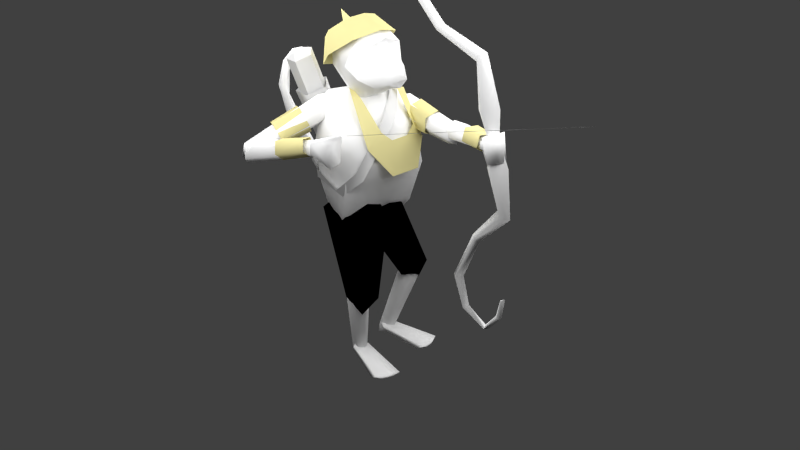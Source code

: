 # Source: attack.blend  (saved by Blender 2.65.0; exported with 4.5.12 LTS)
import bpy
from mathutils import Matrix  # noqa: F401  (used for matrix-valued properties, if any)

bpy.ops.wm.read_factory_settings(use_empty=True)
scene = bpy.context.scene
scene.name = 'Scene'

# ---- collections
col_collection_1 = bpy.data.collections.new('Collection 1'); scene.collection.children.link(col_collection_1)

# ---- materials (node trees are filled in below, after node groups)
mat_arrow = bpy.data.materials.new('arrow')
mat_arrow.alpha_threshold = 0.0
mat_arrow.use_transparent_shadow = False
mat_arrow.roughness = 0.5
mat_arrow.line_color = (0.0, 0.0, 0.0, 1.0)
mat_wood = bpy.data.materials.new('wood')
mat_wood.alpha_threshold = 0.0
mat_wood.use_transparent_shadow = False
mat_wood.roughness = 0.5
mat_wood.line_color = (0.0, 0.0, 0.0, 1.0)
mat_ornaments = bpy.data.materials.new('ornaments')
mat_ornaments.alpha_threshold = 0.0
mat_ornaments.use_transparent_shadow = False
mat_ornaments.diffuse_color = (0.8, 0.7296, 0.3452, 1.0)
mat_ornaments.roughness = 0.5
mat_ornaments.line_color = (0.0, 0.0, 0.0, 1.0)
mat_body = bpy.data.materials.new('body')
mat_body.alpha_threshold = 0.0
mat_body.use_transparent_shadow = False
mat_body.diffuse_color = (1.0, 1.0, 1.0, 1.0)
mat_body.roughness = 0.5
mat_body.line_color = (0.0, 0.0, 0.0, 1.0)
mat_metal = bpy.data.materials.new('metal')
mat_metal.alpha_threshold = 0.0
mat_metal.use_transparent_shadow = False
mat_metal.diffuse_color = (1.0, 1.0, 1.0, 1.0)
mat_metal.roughness = 0.5
mat_metal.line_color = (0.0, 0.0, 0.0, 1.0)
mat_handle = bpy.data.materials.new('handle')
mat_handle.alpha_threshold = 0.0
mat_handle.use_transparent_shadow = False
mat_handle.diffuse_color = (0.1376, 0.05778, 0.02582, 1.0)
mat_handle.specular_color = (0.448, 0.448, 0.448)
mat_handle.roughness = 0.5
mat_handle.line_color = (0.0, 0.0, 0.0, 1.0)
mat_face = bpy.data.materials.new('face')
mat_face.alpha_threshold = 0.0
mat_face.use_transparent_shadow = False
mat_face.diffuse_color = (1.0, 1.0, 1.0, 1.0)
mat_face.roughness = 0.5
mat_face.line_color = (0.0, 0.0, 0.0, 1.0)
mat_cloth = bpy.data.materials.new('cloth')
mat_cloth.alpha_threshold = 0.0
mat_cloth.use_transparent_shadow = False
mat_cloth.diffuse_color = (0.0, 0.0, 0.0, 1.0)
mat_cloth.roughness = 0.5
mat_cloth.line_color = (0.0, 0.0, 0.0, 1.0)

# ---- material node trees

# ---- world
world_world = bpy.data.worlds.new('World'); scene.world = world_world
world_world.color = (0.05088, 0.05088, 0.05088)
world_world.use_sun_shadow = False
world_world.sun_shadow_jitter_overblur = 0.0
world_world.cycles.sampling_method = 'MANUAL'
world_world.cycles.sample_map_resolution = 256

# ---- cameras
cam_camera = bpy.data.cameras.new('Camera')
cam_camera.clip_end = 100.0
cam_camera.lens = 35.0
cam_camera.sensor_width = 32.0
cam_camera.sensor_height = 18.0
cam_camera.ortho_scale = 7.314
cam_camera.dof.focus_distance = 0.0
cam_camera.dof.aperture_fstop = 128.0

# ---- lights
light_lamp_003 = bpy.data.lights.new('Lamp.003', 'POINT')
light_lamp_003.transmission_factor = 0.0
light_lamp_003.cutoff_distance = 30.0
light_lamp_003.energy = 100.0
light_lamp_003.shadow_buffer_clip_start = 1.001
light_lamp_003.shadow_soft_size = 1.0
light_lamp_003.shadow_maximum_resolution = 0.006
light_lamp_003.use_absolute_resolution = True
light_lamp_003.cycles.use_multiple_importance_sampling = False
light_lamp_002 = bpy.data.lights.new('Lamp.002', 'POINT')
light_lamp_002.transmission_factor = 0.0
light_lamp_002.cutoff_distance = 30.0
light_lamp_002.energy = 100.0
light_lamp_002.shadow_buffer_clip_start = 1.001
light_lamp_002.shadow_soft_size = 1.0
light_lamp_002.shadow_maximum_resolution = 0.006
light_lamp_002.use_absolute_resolution = True
light_lamp_002.cycles.use_multiple_importance_sampling = False
light_lamp_001 = bpy.data.lights.new('Lamp.001', 'POINT')
light_lamp_001.transmission_factor = 0.0
light_lamp_001.cutoff_distance = 30.0
light_lamp_001.energy = 100.0
light_lamp_001.shadow_buffer_clip_start = 1.001
light_lamp_001.shadow_soft_size = 1.0
light_lamp_001.shadow_maximum_resolution = 0.006
light_lamp_001.use_absolute_resolution = True
light_lamp_001.cycles.use_multiple_importance_sampling = False
light_lamp = bpy.data.lights.new('Lamp', 'POINT')
light_lamp.transmission_factor = 0.0
light_lamp.cutoff_distance = 30.0
light_lamp.energy = 100.0
light_lamp.shadow_buffer_clip_start = 1.001
light_lamp.shadow_soft_size = 1.0
light_lamp.shadow_maximum_resolution = 0.006
light_lamp.use_absolute_resolution = True
light_lamp.cycles.use_multiple_importance_sampling = False

# ---- meshes
me_plane_001 = bpy.data.meshes.new('Plane.001')
me_plane_001.from_pydata([(1.093, -0.928, -0.0001335), (-1.0, -0.9858, 0.004413), (-1.0, -0.8818, -0.003771), (0.965, -0.9858, 0.004413), (0.9645, -0.8705, -0.004664), (0.9782, -0.6938, -0.01856), (0.9802, -1.162, 0.01831)], [], [(1, 3, 4, 2), (3, 6, 5, 4), (6, 0, 5)])
me_plane_001.materials.append(mat_arrow)
me_plane_001.use_remesh_preserve_volume = False
me_plane_001.use_remesh_preserve_attributes = False
me_plane_001.use_mirror_vertex_groups = False
me_plane_001.update()
me_cylinder_010 = bpy.data.meshes.new('Cylinder.010')
me_cylinder_010.from_pydata([(-5.84e-09, 0.755, -1.0), (0.0, 1.0, 1.0), (0.7181, 0.2333, -1.0), (0.9511, 0.309, 1.0), (0.4438, -0.6108, -1.0), (0.5878, -0.809, 1.0), (-0.4438, -0.6108, -1.0), (-0.5878, -0.809, 1.0), (-0.7181, 0.2333, -1.0), (-0.9511, 0.309, 1.0), (0.8502, 0.2763, 0.1343), (0.8273, 0.2688, -0.06207), (1.048, 1.961, 0.6776), (0.8957, 2.466, 0.5524), (1.825, 2.67, 0.8131), (1.688, 3.248, 0.748), (3.42, 2.687, 0.7157), (3.283, 3.21, 0.6043), (4.657, 0.9754, 0.5574), (4.896, 1.215, 0.3973), (4.778, -1.714, 0.03014), (4.875, -1.506, -0.1562), (3.664, -2.688, -0.2464), (3.652, -2.48, -0.4328), (1.01, -2.129, -0.2143), (0.7987, -2.206, -0.3988), (0.4374, -0.77, 0.3289), (0.4384, -0.7662, 0.1324), (4.414, 2.142, 0.4935), (4.03, 1.843, 0.6377), (2.709, 2.682, 0.7615), (2.555, 3.279, 0.7132), (1.306, 2.289, 0.7557), (1.346, 2.992, 0.731), (-4.141e-09, 0.8055, 0.3483), (0.7661, 0.2489, 0.3483), (0.4735, -0.6517, 0.3483), (-0.4735, -0.6517, 0.3483), (-0.7661, 0.2489, 0.3483), (-4.141e-09, 0.8055, 1.605), (0.7661, 0.2489, 1.605), (0.4735, -0.6517, 1.605), (-0.4735, -0.6517, 1.605), (-0.7661, 0.2489, 1.605), (-0.2926, -0.09508, 1.687), (6.557e-07, -0.3077, 1.687), (0.2926, -0.09508, 1.687), (-0.1809, 0.2489, 1.687), (0.1809, 0.2489, 1.687)], [], [(0, 1, 3, 10, 11, 2), (2, 11, 10, 3, 5, 4), (4, 5, 7, 6), (8, 9, 1, 0), (6, 7, 9, 8), (0, 2, 4, 6, 8), (10, 11, 13, 12), (32, 33, 15, 14), (30, 31, 17, 16), (16, 17, 28, 29), (18, 19, 21, 20), (20, 21, 23, 22), (22, 23, 25, 24), (24, 25, 27, 26), (29, 28, 19, 18), (14, 15, 31, 30), (12, 13, 33, 32), (38, 37, 42, 43), (35, 34, 39, 40), (34, 38, 43, 39), (36, 35, 40, 41), (37, 36, 41, 42), (43, 47, 39), (40, 48, 46), (42, 44, 43), (41, 40, 46), (40, 39, 48), (39, 47, 48), (44, 47, 43), (44, 42, 45), (41, 46, 45), (42, 41, 45), (46, 48, 47, 44, 45)])
me_cylinder_010.polygons.foreach_set('use_smooth', [1, 1, 1, 1, 1, 1, 1, 1, 1, 1, 1, 1, 1, 1, 1, 1, 1, 0, 0, 0, 0, 0, 0, 0, 0, 0, 0, 0, 0, 0, 0, 0, 0])
_uv = me_cylinder_010.uv_layers.new(name='UVMap')
_uv.uv.foreach_set('vector', [0.5047, 0.3982, 0.1952, 9.83e-05, 0.8026, 9.825e-05, 0.6822, 0.1798, 0.6548, 0.2205, 0.5244, 0.4152, 0.5244, 0.4152, 0.6548, 0.2205, 0.6822, 0.1798, 0.8026, 9.825e-05, 0.9999, 0.5837, 0.5093, 0.4468, 0.5093, 0.4468, 0.9999, 0.5837, 0.4954, 0.9656, 0.4777, 0.4436, 0.4789, 0.413, 9.825e-05, 0.5889, 0.1952, 9.83e-05, 0.5047, 0.3982, 0.4777, 0.4436, 0.4954, 0.9656, 9.825e-05, 0.5889, 0.4789, 0.413, 0.5047, 0.3982, 0.5244, 0.4152, 0.5093, 0.4468, 0.4777, 0.4436, 0.4789, 0.413, 0.6822, 0.1798, 0.6548, 0.2205, 0.6548, 0.2205, 0.6822, 0.1798, 0.6822, 0.1798, 0.6548, 0.2205, 0.6548, 0.2205, 0.6822, 0.1798, 0.6822, 0.1798, 0.6548, 0.2205, 0.6548, 0.2205, 0.6822, 0.1798, 0.6822, 0.1798, 0.6548, 0.2205, 0.6548, 0.2205, 0.6822, 0.1798, 0.6822, 0.1798, 0.6548, 0.2205, 0.6548, 0.2205, 0.6822, 0.1798, 0.6822, 0.1798, 0.6548, 0.2205, 0.6548, 0.2205, 0.6822, 0.1798, 0.6822, 0.1798, 0.6548, 0.2205, 0.6548, 0.2205, 0.6822, 0.1798, 0.6822, 0.1798, 0.6548, 0.2205, 0.6548, 0.2205, 0.6822, 0.1798, 0.6822, 0.1798, 0.6548, 0.2205, 0.6548, 0.2205, 0.6822, 0.1798, 0.6822, 0.1798, 0.6548, 0.2205, 0.6548, 0.2205, 0.6822, 0.1798, 0.6822, 0.1798, 0.6548, 0.2205, 0.6548, 0.2205, 0.6822, 0.1798, 0.9141, 0.1793, 0.8332, 0.9281, -0.1608, 0.8207, -0.07993, 0.07193, 8.688e-05, 0.7532, 8.678e-05, 8.678e-05, 0.9999, 8.678e-05, 0.9999, 0.7532, -0.007468, 0.743, 0.007848, -0.01, 1.007, 0.01033, 0.9922, 0.7633, 0.8856, 0.1358, 0.8672, 0.8887, -0.1323, 0.8642, -0.1139, 0.1113, 0.8856, 0.1358, 0.8672, 0.8887, -0.1323, 0.8642, -0.1139, 0.1113, 0.916, 0.6504, 0.9539, 0.7021, 0.9632, 1.018, 0.9935, 0.8231, 0.9724, 0.7483, 0.9856, 0.6063, 0.951, -0.005827, 0.9523, 0.4657, 0.916, 0.6504, 1.016, 0.454, 0.9935, 0.8231, 0.9856, 0.6063, 0.9935, 0.8231, 0.9632, 1.018, 0.9724, 0.7483, 0.9632, 1.018, 0.9539, 0.7021, 0.9724, 0.7483, 0.9523, 0.4657, 0.9539, 0.7021, 0.916, 0.6504, 0.9523, 0.4657, 0.951, -0.005827, 0.9749, 0.4163, 1.016, 0.454, 0.9856, 0.6063, 0.9749, 0.4163, 0.951, -0.005827, 1.016, 0.454, 0.9749, 0.4163, 0.9856, 0.6063, 0.9724, 0.7483, 0.9539, 0.7021, 0.9523, 0.4657, 0.9749, 0.4163])
me_cylinder_010.materials.append(mat_wood)
me_cylinder_010.materials.append(mat_arrow)
me_cylinder_010.use_remesh_preserve_volume = False
me_cylinder_010.use_remesh_preserve_attributes = False
me_cylinder_010.use_mirror_vertex_groups = False
me_cylinder_010.update()
me_cylinder_001 = bpy.data.meshes.new('Cylinder.001')
me_cylinder_001.from_pydata([(13.28, 1.314, -1.153), (13.26, 1.305, 1.147), (14.58, -0.0263, -1.234), (14.66, 0.02521, 1.224), (13.05, -1.314, -1.174), (13.08, -1.305, 1.18), (11.76, 0.0263, -1.093), (11.68, -0.02521, 1.104), (-2.163, 1.127, -2.3), (-2.158, 1.127, 2.3), (-0.73, -4.955e-08, -2.299), (-0.725, -4.955e-08, 2.3), (-2.163, -1.127, -2.3), (-2.158, -1.127, 2.3), (-3.596, 1.317e-08, -2.3), (-3.591, 1.317e-08, 2.3), (3.487, 0.6736, -3.144), (3.494, 0.6414, 3.144), (4.343, -2.828e-08, -3.144), (4.309, -2.677e-08, 3.144), (3.487, -0.6736, -3.144), (3.494, -0.6414, 3.144), (2.631, 9.197e-09, -3.144), (2.679, 8.915e-09, 3.144), (9.456, 0.6736, -2.59), (9.209, 0.6414, 2.594), (10.05, -2.828e-08, -2.59), (9.779, -2.677e-08, 2.594), (9.456, -0.6736, -2.59), (9.209, -0.6414, 2.594), (8.858, 9.197e-09, -2.59), (8.639, 8.915e-09, 2.594), (4.717, -0.8468, -1.607), (5.619, 0.03402, -1.651), (3.948, -0.03402, -1.545), (4.85, 0.8468, -1.589), (3.683, 1.044, 1.616), (2.452, -0.04294, 1.584), (3.674, -1.044, 1.631), (4.906, 0.04294, 1.663), (13.17, 2.143, 0.4186), (15.89, -9.219e-08, 0.4187), (13.17, -2.143, 0.4186), (10.45, 2.701e-08, 0.4186), (6.963, -0.01797, -2.881), (7.658, -0.6723, -2.901), (8.345, 0.01797, -2.915), (7.65, 0.6723, -2.895), (-2.466, -0.03818, -2.891), (-1.549, -0.8795, -2.833), (-0.491, 0.03818, -2.803), (-1.407, 0.8795, -2.86), (13.17, 1.154, -0.02536), (13.17, -1.154, -0.02536), (14.64, -5.718e-08, -0.02535), (11.7, 7.031e-09, -0.02537), (13.17, 2.143, -0.4548), (10.44, 2.701e-08, -0.4549), (13.17, -2.143, -0.4548), (15.89, -9.219e-08, -0.4548), (-1.67, -0.8733, 2.826), (-0.6177, 0.05315, 2.805), (-1.647, 0.8733, 2.847), (-2.7, -0.05315, 2.869), (8.16, 0.02034, 2.999), (7.771, 0.6328, 2.952), (7.248, -0.02034, 2.917), (7.637, -0.6328, 2.964)], [], [(40, 1, 3, 41), (41, 3, 5, 42), (37, 38, 13, 15), (43, 7, 1, 40), (42, 5, 7, 43), (38, 39, 11, 13), (62, 63, 23, 17), (49, 48, 22, 20), (39, 36, 9, 11), (36, 37, 15, 9), (33, 32, 12, 10), (32, 34, 14, 12), (35, 33, 10, 8), (34, 35, 8, 14), (64, 65, 25, 27), (66, 67, 29, 31), (51, 50, 18, 16), (60, 61, 19, 21), (48, 51, 16, 22), (50, 49, 20, 18), (63, 60, 21, 23), (61, 62, 17, 19), (27, 25, 31, 29), (24, 26, 28, 30), (45, 44, 30, 28), (65, 66, 31, 25), (47, 46, 26, 24), (67, 64, 27, 29), (44, 47, 24, 30), (46, 45, 28, 26), (2, 4, 32, 33), (4, 6, 34, 32), (0, 2, 33, 35), (6, 0, 35, 34), (1, 7, 37, 36), (5, 3, 39, 38), (7, 5, 38, 37), (3, 1, 36, 39), (52, 40, 41, 54), (54, 41, 42, 53), (55, 43, 40, 52), (53, 42, 43, 55), (4, 58, 57, 6), (6, 57, 56, 0), (11, 9, 62, 61), (15, 13, 60, 63), (0, 56, 59, 2), (58, 53, 55, 57), (2, 59, 58, 4), (17, 23, 66, 65), (56, 52, 54, 59), (21, 19, 64, 67), (57, 55, 52, 56), (59, 54, 53, 58), (9, 15, 63, 62), (14, 8, 51, 48), (20, 22, 44, 45), (13, 11, 61, 60), (12, 14, 48, 49), (10, 12, 49, 50), (8, 10, 50, 51), (23, 21, 67, 66), (19, 17, 65, 64), (18, 20, 45, 46), (16, 18, 46, 47), (22, 16, 47, 44)])
me_cylinder_001.polygons.foreach_set('use_smooth', [True] * 66)
_uv = me_cylinder_001.uv_layers.new(name='UVMap')
_uv.uv.foreach_set('vector', [0.5, 0.0, 1.0, 0.0, 1.0, 1.0, 0.5, 1.0, 0.5, 0.0, 1.0, 0.0, 1.0, 1.0, 0.5, 1.0, 0.0, 0.5, 1.0, 0.5, 1.0, 1.0, 0.0, 1.0, 0.5, 0.0, 1.0, 0.0, 1.0, 1.0, 0.5, 1.0, 0.5, 0.0, 1.0, 0.0, 1.0, 1.0, 0.5, 1.0, 0.0, 0.5, 1.0, 0.5, 1.0, 1.0, 0.0, 1.0, 0.0, 0.5, 1.0, 0.5, 1.0, 1.0, 0.0, 1.0, 0.0, 0.5, 1.0, 0.5, 1.0, 1.0, 0.0, 1.0, 0.0, 0.5, 1.0, 0.5, 1.0, 1.0, 0.0, 1.0, 0.0, 0.5, 1.0, 0.5, 1.0, 1.0, 0.0, 1.0, 0.0, 0.5, 1.0, 0.5, 1.0, 1.0, 0.0, 1.0, 0.0, 0.5, 1.0, 0.5, 1.0, 1.0, 0.0, 1.0, 0.0, 0.5, 1.0, 0.5, 1.0, 1.0, 0.0, 1.0, 0.0, 0.5, 1.0, 0.5, 1.0, 1.0, 0.0, 1.0, 0.0, 0.5, 1.0, 0.5, 1.0, 1.0, 0.0, 1.0, 0.0, 0.5, 1.0, 0.5, 1.0, 1.0, 0.0, 1.0, 0.0, 0.5, 1.0, 0.5, 1.0, 1.0, 0.0, 1.0, 0.0, 0.5, 1.0, 0.5, 1.0, 1.0, 0.0, 1.0, 0.0, 0.5, 1.0, 0.5, 1.0, 1.0, 0.0, 1.0, 0.0, 0.5, 1.0, 0.5, 1.0, 1.0, 0.0, 1.0, 0.0, 0.5, 1.0, 0.5, 1.0, 1.0, 0.0, 1.0, 0.0, 0.5, 1.0, 0.5, 1.0, 1.0, 0.0, 1.0, 0.0, 0.0, 1.0, 0.0, 1.0, 1.0, 0.0, 1.0, 0.0, 0.0, 1.0, 0.0, 1.0, 1.0, 0.0, 1.0, 0.0, 0.5, 1.0, 0.5, 1.0, 1.0, 0.0, 1.0, 0.0, 0.5, 1.0, 0.5, 1.0, 1.0, 0.0, 1.0, 0.0, 0.5, 1.0, 0.5, 1.0, 1.0, 0.0, 1.0, 0.0, 0.5, 1.0, 0.5, 1.0, 1.0, 0.0, 1.0, 0.0, 0.5, 1.0, 0.5, 1.0, 1.0, 0.0, 1.0, 0.0, 0.5, 1.0, 0.5, 1.0, 1.0, 0.0, 1.0, 0.0, 0.0, 1.0, 0.0, 1.0, 0.5, 0.0, 0.5, 0.0, 0.0, 1.0, 0.0, 1.0, 0.5, 0.0, 0.5, 0.0, 0.0, 1.0, 0.0, 1.0, 0.5, 0.0, 0.5, 0.0, 0.0, 1.0, 0.0, 1.0, 0.5, 0.0, 0.5, 0.0, 0.0, 1.0, 0.0, 1.0, 0.5, 0.0, 0.5, 0.0, 0.0, 1.0, 0.0, 1.0, 0.5, 0.0, 0.5, 0.0, 0.0, 1.0, 0.0, 1.0, 0.5, 0.0, 0.5, 0.0, 0.0, 1.0, 0.0, 1.0, 0.5, 0.0, 0.5, 0.375, 0.0, 0.5, 0.0, 0.5, 1.0, 0.375, 1.0, 0.375, 0.0, 0.5, 0.0, 0.5, 1.0, 0.375, 1.0, 0.375, 0.0, 0.5, 0.0, 0.5, 1.0, 0.375, 1.0, 0.375, 0.0, 0.5, 0.0, 0.5, 1.0, 0.375, 1.0, 0.0, 0.0, 0.25, 0.0, 0.25, 1.0, 0.0, 1.0, 0.0, 0.0, 0.25, 0.0, 0.25, 1.0, 0.0, 1.0, 0.0, 0.0, 1.0, 0.0, 1.0, 0.5, 0.0, 0.5, 0.0, 0.0, 1.0, 0.0, 1.0, 0.5, 0.0, 0.5, 0.0, 0.0, 0.25, 0.0, 0.25, 1.0, 0.0, 1.0, 0.25, 0.0, 0.375, 0.0, 0.375, 1.0, 0.25, 1.0, 0.0, 0.0, 0.25, 0.0, 0.25, 1.0, 0.0, 1.0, 0.0, 0.0, 1.0, 0.0, 1.0, 0.5, 0.0, 0.5, 0.25, 0.0, 0.375, 0.0, 0.375, 1.0, 0.25, 1.0, 0.0, 0.0, 1.0, 0.0, 1.0, 0.5, 0.0, 0.5, 0.25, 0.0, 0.375, 0.0, 0.375, 1.0, 0.25, 1.0, 0.25, 0.0, 0.375, 0.0, 0.375, 1.0, 0.25, 1.0, 0.0, 0.0, 1.0, 0.0, 1.0, 0.5, 0.0, 0.5, 0.0, 0.0, 1.0, 0.0, 1.0, 0.5, 0.0, 0.5, 0.0, 0.0, 1.0, 0.0, 1.0, 0.5, 0.0, 0.5, 0.0, 0.0, 1.0, 0.0, 1.0, 0.5, 0.0, 0.5, 0.0, 0.0, 1.0, 0.0, 1.0, 0.5, 0.0, 0.5, 0.0, 0.0, 1.0, 0.0, 1.0, 0.5, 0.0, 0.5, 0.0, 0.0, 1.0, 0.0, 1.0, 0.5, 0.0, 0.5, 0.0, 0.0, 1.0, 0.0, 1.0, 0.5, 0.0, 0.5, 0.0, 0.0, 1.0, 0.0, 1.0, 0.5, 0.0, 0.5, 0.0, 0.0, 1.0, 0.0, 1.0, 0.5, 0.0, 0.5, 0.0, 0.0, 1.0, 0.0, 1.0, 0.5, 0.0, 0.5, 0.0, 0.0, 1.0, 0.0, 1.0, 0.5, 0.0, 0.5])
me_cylinder_001.materials.append(mat_wood)
me_cylinder_001.use_remesh_preserve_volume = False
me_cylinder_001.use_remesh_preserve_attributes = False
me_cylinder_001.use_mirror_vertex_groups = False
me_cylinder_001.update()
me_plane_002 = bpy.data.meshes.new('Plane.002')
me_plane_002.from_pydata([(-1.063, 0.4823, -0.2179), (-1.063, -0.5349, -0.2179), (-1.063, 0.3485, -0.2179), (-1.063, -0.3819, -0.2179), (-0.2373, -0.5047, -0.09843), (0.2598, -0.192, 0.0), (0.2437, 0.3248, 0.0), (-0.2288, 0.592, -0.09843), (-0.4762, 0.3804, 0.0), (-0.3229, 0.2204, 0.0), (-0.3082, -0.08205, 0.0), (-0.4717, -0.2691, 0.01686), (-1.313, 0.07856, -0.7173), (-1.279, -0.2588, -0.6928), (1.134, -0.07466, -1.017), (-0.4656, -0.08398, -0.04412), (1.033, -0.6882, -1.102), (-0.6741, -0.3755, -0.1619), (0.6927, -0.6242, -1.468), (-1.205, -0.7344, -0.7352), (0.6429, 0.008243, -1.402), (-1.219, -0.00772, -0.8795), (0.7135, 0.6118, -1.396), (-1.169, 0.6242, -0.6153), (1.054, 0.5477, -1.03), (-0.5961, 0.1609, 0.003067), (-1.159, -0.06985, -0.311), (1.19, -0.02382, -1.481), (0.1338, -0.8557, -0.3463), (0.1079, -0.08243, -0.1652), (0.2191, 0.6474, -0.3026), (0.8093, -0.7337, -0.8335), (0.9041, 0.6017, -0.8087), (0.7178, -0.06061, -0.7149), (0.2063, 0.6985, -1.324), (0.1724, -0.7283, -1.403), (0.01316, 0.00203, -1.325), (-0.01696, -0.554, -0.1529), (0.01382, 0.3375, -0.1024), (0.634, -0.4182, -1.56), (0.06158, -0.448, -1.506), (-1.255, -0.4974, -0.9293), (-1.257, 0.4207, -0.8935), (0.04922, 0.3662, -1.493), (0.62, 0.3374, -1.56), (-0.4981, 0.803, -0.9624), (-0.2985, 0.7425, -0.4198), (-0.6855, 0.3963, -1.264), (-0.6503, -0.4729, -1.301), (-0.4855, -0.8412, -1.083), (-0.6698, -0.003177, -1.101), (-0.3985, -0.899, -0.5005), (-0.551, -0.7384, -0.3227), (-0.4628, 0.5901, -0.2081)], [], [(2, 0, 12), (13, 1, 3), (1, 4, 11, 3), (4, 5, 10, 11), (8, 7, 0, 2), (9, 6, 7, 8), (5, 6, 9, 10), (14, 33, 31, 16), (28, 37, 51), (40, 48, 50, 36), (43, 47, 45, 34), (25, 23, 26), (24, 32, 33, 14), (22, 34, 32, 24), (16, 18, 27), (26, 21, 41), (15, 25, 26), (17, 15, 26), (19, 17, 26), (23, 42, 26), (14, 16, 27), (39, 20, 27), (24, 27, 22), (44, 22, 27), (24, 14, 27), (31, 28, 51, 49, 35), (30, 46, 38), (32, 30, 29, 33), (33, 29, 28, 31), (34, 45, 46, 30, 32), (16, 31, 35, 18), (39, 40, 36, 20), (44, 43, 34, 22), (17, 19, 52), (25, 38, 53), (30, 38, 29), (29, 37, 28), (29, 15, 17, 37), (38, 25, 15, 29), (18, 35, 40, 39), (19, 26, 41), (35, 49, 48, 40), (36, 50, 47, 43), (20, 36, 43, 44), (42, 21, 26), (20, 44, 27), (18, 39, 27), (45, 23, 46), (38, 46, 53), (47, 42, 23, 45), (49, 19, 41, 48), (50, 21, 42, 47), (48, 41, 21, 50), (49, 51, 19), (52, 19, 51), (37, 52, 51), (37, 17, 52), (23, 25, 53), (46, 23, 53)])
me_plane_002.polygons.foreach_set('use_smooth', [True] * 59)
me_plane_002.polygons.foreach_set('material_index', [0, 0, 0, 0, 0, 0, 0, 1, 1, 1, 1, 1, 1, 1, 1, 1, 1, 1, 1, 1, 1, 1, 1, 1, 1, 1, 1, 1, 1, 1, 1, 1, 1, 1, 1, 1, 1, 1, 1, 1, 1, 1, 1, 1, 1, 1, 1, 1, 1, 1, 1, 1, 1, 1, 1, 1, 1, 1, 1])
_uv = me_plane_002.uv_layers.new(name='UVMap')
_uv.uv.foreach_set('vector', [0.6674, 0.0632, 0.7343, 0.0632, 0.5324, -0.1865, 0.3637, 0.8258, 0.2257, 1.063, 0.3022, 1.063, 0.02768, 0.2257, 0.4405, 0.2408, 0.3233, 0.3586, 0.02768, 0.3022, 0.4405, 0.2408, 0.689, 0.3971, 0.405, 0.4521, 0.3233, 0.3586, 0.321, 0.6833, 0.4447, 0.7891, 0.02768, 0.7343, 0.02768, 0.6674, 0.3977, 0.6033, 0.681, 0.6555, 0.4447, 0.7891, 0.321, 0.6833, 0.689, 0.3971, 0.681, 0.6555, 0.3977, 0.6033, 0.405, 0.4521, 0.126, 0.4558, -0.08198, 0.4628, -0.03624, 0.1263, 0.0757, 0.149, 0.626, 0.06524, 0.5506, 0.2161, 0.3599, 0.04362, 0.5899, 0.2691, 0.234, 0.2566, 0.2242, 0.4915, 0.5657, 0.4941, 0.5837, 0.6762, 0.2164, 0.6913, 0.3101, 0.8946, 0.6623, 0.8424, 0.2611, 0.5735, -0.02534, 0.8052, -0.02019, 0.4582, 0.0861, 0.767, 0.01119, 0.7939, -0.08198, 0.4628, 0.126, 0.4558, 0.9159, 0.474, 0.6623, 0.51, 1.011, 0.7678, 1.086, 0.657, 0.0757, 0.149, -0.09455, 0.181, 0.154, 0.4812, 0.4582, 0.01668, 0.4893, -0.2676, 0.2444, -0.2925, 0.3263, 0.4511, 0.2611, 0.5735, -0.02019, 0.4582, 0.2221, 0.3054, 0.3263, 0.4511, -0.02019, 0.4582, 0.9567, 0.1259, 1.222, 0.3054, 0.9798, 0.4582, 0.8052, 0.8645, 0.7035, 0.7254, 0.4582, 1.017, 0.4558, 0.6637, 0.149, 0.621, 0.4812, 0.4314, 0.8761, 0.284, 0.8806, 0.4972, 1.154, 0.4812, 0.767, 0.657, 0.4812, 0.4314, 0.799, 0.474, 0.8691, 0.6618, 0.9159, 0.799, 1.154, 0.4812, 0.767, 0.657, 0.4558, 0.6637, 0.4812, 0.4314, 0.9638, 0.7554, 0.626, 0.999, 0.3599, 0.9219, 0.3163, 0.6308, 0.6453, 0.4709, 0.6687, 0.8168, 0.4099, 0.8644, 0.566, 0.6619, 0.01119, 0.7939, -0.3313, 0.8168, -0.3869, 0.4519, -0.08198, 0.4628, 0.918, 0.4628, 0.6131, 0.4519, 0.626, 0.06524, 0.9638, 0.1263, 0.6623, 0.51, 0.3101, 0.691, 0.4099, 0.9623, 0.6687, 1.021, 1.011, 0.7678, 0.0757, 0.621, -0.03624, 0.7554, -0.3547, 0.4709, -0.09455, 0.438, 0.8761, 0.284, 0.5899, 0.2691, 0.5657, 0.4941, 0.8806, 0.4972, 0.8691, 0.6618, 0.5837, 0.6762, 0.6623, 0.8424, 0.9159, 0.799, 0.2221, 0.3054, -0.04325, 0.1259, 0.2836, 0.1239, 0.2611, 0.5735, 0.566, 0.6619, 0.3277, 0.7881, 0.6687, 0.8168, 0.566, 0.6619, 0.6131, 0.4519, 0.6131, 0.4519, 0.5506, 0.2161, 0.626, 0.06524, 0.6131, 0.4519, 0.3263, 0.4511, 0.2221, 0.3054, 0.5506, 0.2161, 0.566, 0.6619, 0.2611, 0.5735, 0.3263, 0.4511, 0.6131, 0.4519, 0.9055, 0.181, 0.6453, 0.129, 0.5899, 0.2691, 0.8761, 0.284, 0.1259, 0.8046, 0.4582, 1.017, 0.2444, 0.7075, 0.6453, 0.129, 0.3163, 0.07253, 0.234, 0.2566, 0.5899, 0.2691, 0.5657, 0.4941, 0.2242, 0.4915, 0.2164, 0.6913, 0.5837, 0.6762, 0.8806, 0.4972, 0.5657, 0.4941, 0.5837, 0.6762, 0.8691, 0.6618, 0.7035, 0.7254, 0.4893, 0.7324, 0.4582, 1.017, 0.8806, 0.4972, 0.8691, 0.6618, 1.154, 0.4812, 0.9055, 0.181, 0.8761, 0.284, 1.154, 0.4812, 0.3101, 0.691, -0.02534, 0.8645, 0.4099, 0.9623, 0.566, 0.121, 0.4099, -0.03773, 0.3277, 0.06812, 0.2164, 0.5402, -0.06941, 0.7254, -0.02534, 0.8645, 0.3101, 0.691, 0.3163, 0.07253, -0.04325, 0.1259, -0.06841, 0.2444, 0.234, 0.2566, 0.2242, 0.4915, -0.05022, 0.4893, -0.06941, 0.7035, 0.2164, 0.6913, 0.234, 0.2566, -0.06841, 0.2444, -0.05022, 0.4893, 0.2242, 0.4915, 0.3163, 0.6308, 0.3599, 0.9219, -0.04325, 0.8046, 0.2836, 0.01084, -0.04325, -0.1954, 0.3599, -0.07805, 0.5506, 0.09571, 0.2836, 0.01084, 0.3599, -0.07805, 0.5506, 0.2161, 0.2221, 0.3054, 0.2836, 0.1239, 0.9747, 0.8052, 1.261, 0.5735, 1.328, 0.7881, 0.4099, 0.9623, -0.02534, 0.8645, 0.3277, 1.068])
me_plane_002.materials.append(mat_ornaments)
me_plane_002.materials.append(mat_body)
me_plane_002.use_remesh_preserve_volume = False
me_plane_002.use_remesh_preserve_attributes = False
me_plane_002.use_mirror_vertex_groups = False
me_plane_002.update()
me_plane = bpy.data.meshes.new('Plane')
me_plane.from_pydata([(-0.1387, 1.318, 0.1262), (-0.1387, 0.9999, 0.1254), (-0.05591, 1.319, -0.1232), (-0.05591, 1.0, -0.124), (-2.594, 1.243, -0.02432), (-2.594, 1.108, -0.02467), (0.3568, 1.318, 0.06762), (0.3461, 1.0, 0.07729), (-2.502, 1.239, 0.07973), (-2.498, 1.104, 0.07966)], [], [(6, 7, 3, 2), (3, 7, 1, 9, 5), (2, 3, 5, 4), (8, 9, 1, 0), (0, 6, 2, 4, 8), (0, 1, 7, 6)])
me_plane.polygons.foreach_set('use_smooth', [True] * 6)
me_plane.polygons.foreach_set('material_index', [2, 2, 2, 2, 2, 2])
_uv = me_plane.uv_layers.new(name='UVMap')
_uv.uv.foreach_set('vector', [0.0, 0.282, 1.0, 0.2474, 1.0, 1.0, 0.0, 1.0, 0.0, 0.0, 0.7526, 0.0, 1.0, 0.0, 1.0, 0.7543, 1.0, 1.0, 0.0, 0.0, 1.0, 0.0, 1.0, 1.0, 0.0, 1.0, 0.0, 0.2432, 1.0, 0.2457, 1.0, 1.0, 0.0, 1.0, 0.0, 0.0, 0.282, 0.0, 1.0, 0.0, 1.0, 1.0, 0.7568, 0.7568, 0.0, 0.0, 1.0, 0.0, 1.0, 0.2474, 0.0, 0.282])
me_plane.materials.append(mat_metal)
me_plane.materials.append(mat_handle)
me_plane.materials.append(mat_body)
me_plane.use_remesh_preserve_volume = False
me_plane.use_remesh_preserve_attributes = False
me_plane.use_mirror_vertex_groups = False
me_plane.update()
me_cylinder_008 = bpy.data.meshes.new('Cylinder.008')
me_cylinder_008.from_pydata([(-1.576, 0.4825, -0.3241), (-3.868, -0.2702, -0.4213), (-1.513, 0.248, 0.4999), (-3.797, -0.5351, 0.5093), (-1.216, -0.5576, 0.5247), (-3.462, -1.445, 0.5373), (-1.095, -0.821, -0.284), (-3.325, -1.742, -0.376), (-1.318, -0.1782, -0.8086), (-3.577, -1.016, -0.9685), (0.0, 1.0, -1.0), (0.0, 1.0, 1.0), (0.6037, -0.2837, -1.0), (0.6037, -0.2837, 1.0), (-1.268, -0.4604, -0.5291), (-1.268, -0.4604, 0.3239), (0.4518, 0.8287, -1.0), (0.4218, 0.8807, 1.0), (-1.437, 0.1098, -0.5033), (-1.435, 0.1124, 0.3436), (-1.16, 0.4916, 0.2492), (-6.241, -1.256, -0.0145), (-1.007, 0.06066, 0.4432), (-6.392, -2.057, 0.2917), (-0.8042, -0.3979, 0.1438), (-6.86, -3.013, -0.1988), (-0.7544, -0.4255, -0.3495), (-7.177, -3.167, -0.9955), (-0.9072, 0.005417, -0.5436), (-7.026, -2.366, -1.302), (-1.11, 0.4639, -0.2442), (-6.557, -1.41, -0.8112), (-7.46, -2.487, -0.393), (-0.2523, -0.05541, -0.2359)], [], [(0, 1, 3, 2), (2, 3, 5, 4), (4, 5, 7, 6), (8, 9, 1, 0), (6, 7, 9, 8), (16, 17, 13, 12), (13, 17, 11, 19, 15), (12, 13, 15, 14), (18, 19, 11, 10), (10, 16, 12, 14, 18), (10, 11, 17, 16), (14, 15, 19, 18), (20, 21, 23, 22), (22, 23, 25, 24), (24, 25, 27, 26), (26, 27, 29, 28), (31, 29, 32), (30, 31, 21, 20), (28, 29, 31, 30), (22, 24, 33), (25, 32, 27), (21, 31, 32), (23, 21, 32), (25, 23, 32), (29, 27, 32), (20, 22, 33), (24, 26, 33), (30, 33, 28), (26, 28, 33), (30, 20, 33)])
me_cylinder_008.polygons.foreach_set('use_smooth', [True] * 30)
me_cylinder_008.polygons.foreach_set('material_index', [1, 1, 1, 1, 1, 0, 0, 0, 0, 0, 0, 0, 0, 0, 0, 0, 0, 0, 0, 0, 0, 0, 0, 0, 0, 0, 0, 0, 0, 0])
_uv = me_cylinder_008.uv_layers.new(name='UVMap')
_uv.uv.foreach_set('vector', [0.1116, 0.1384, -1.034, 0.08975, -0.9989, 0.555, 0.1431, 0.5503, 0.1431, 0.6034, -0.9989, 0.2118, -0.8311, -0.2431, 0.2917, 0.2006, 0.2917, 0.5627, -0.8311, 0.569, -0.7628, 0.1124, 0.3521, 0.1584, 0.2408, 0.3903, -0.8885, -0.0288, -1.034, 0.3443, 0.1116, 0.7206, 0.3521, 0.06886, -0.7628, -0.3918, -0.8885, -0.0288, 0.2408, 0.3903, 0.8937, 0.8004, 0.9197, 1.8, 0.3375, 1.8, 0.3375, 0.8004, 0.2016, 0.3375, 0.1107, 0.9197, -0.1002, 0.9794, -0.8175, 0.5356, -0.734, 0.2492, 0.2016, 0.8004, 0.2016, 1.8, -0.734, 1.462, -0.734, 1.036, 0.1814, 0.04875, 0.1825, 0.4722, 0.8998, 0.8004, 0.8998, -0.1996, 0.8998, 0.9794, 1.126, 0.8937, 1.202, 0.3375, 0.266, 0.2492, 0.1814, 0.5343, 0.8998, 0.8004, 0.8998, 1.8, 1.111, 1.8, 1.126, 0.8004, 0.2492, 0.03588, 0.2492, 0.4624, 0.5356, 0.4722, 0.5343, 0.04875, 0.32, 0.7251, -2.221, -0.1484, -2.296, -0.5491, 0.3964, 0.5097, 0.3964, 0.5097, -2.296, -0.5491, -2.53, -1.027, 0.4977, 0.2804, 0.4977, 0.3723, -2.53, 0.201, -2.689, -0.1974, 0.5226, 0.1256, 0.5226, 0.2666, -2.689, -1.104, -2.613, -0.7035, 0.4462, 0.4821, 0.7744, 0.8948, 0.2965, 0.6496, 0.236, 1.104, 0.3449, 0.1783, -2.379, -0.1052, -2.221, 0.2932, 0.32, 0.425, 0.4462, 0.4821, -2.613, -0.7035, -2.379, -0.2256, 0.3449, 0.7113, 0.3964, 0.5097, 0.4977, 0.2804, 0.7736, 0.4517, 0.973, 0.201, 1.236, 0.1039, 0.8958, -0.1974, 0.8516, 0.2932, 0.7744, -0.1052, 0.236, 0.1039, 0.7037, 0.4509, 0.7795, 0.8516, 0.1697, 0.236, 0.4695, 0.973, 0.7037, 1.451, 0.1697, 1.236, 0.2965, 0.6496, -0.1042, 0.8026, 0.236, 1.104, 0.7251, 0.425, 0.5097, 0.522, 0.4517, 0.1825, 0.4977, 0.3723, 0.5226, 0.1256, 0.7736, 0.1825, 0.3449, 0.7113, 0.7736, 0.4517, 0.4462, 0.4821, 0.5226, 0.2666, 0.4462, 0.4821, 0.7736, 0.4517, 0.3449, 0.1783, 0.32, 0.425, 0.7736, 0.1825])
me_cylinder_008.materials.append(mat_body)
me_cylinder_008.materials.append(mat_ornaments)
me_cylinder_008.use_remesh_preserve_volume = False
me_cylinder_008.use_remesh_preserve_attributes = False
me_cylinder_008.use_mirror_vertex_groups = False
me_cylinder_008.update()
me_cylinder = bpy.data.meshes.new('Cylinder')
me_cylinder.from_pydata([(0.0, 1.0, -1.0), (0.2493, 0.9994, 2.99), (1.0, -4.371e-08, -1.0), (1.148, -0.02413, 3.371), (-8.742e-08, -1.0, -1.0), (0.185, -0.9994, 3.021), (-1.0, 1.192e-08, -1.0), (-0.7133, 0.02413, 2.64), (-0.5729, 1.06, 5.166), (0.1159, 0.02561, 5.842), (-0.7022, -0.9358, 5.204), (-1.391, 0.09821, 4.529), (-3.126, 1.281, 8.172), (-2.867, 0.2521, 9.107), (-3.342, -0.707, 8.182), (-3.601, 0.3221, 7.248), (-8.019, 1.787, 10.05), (-7.454, 0.8348, 10.93), (-7.72, -0.1892, 9.996), (-8.285, 0.7634, 9.116), (-10.76, 0.9702, 11.23), (-9.789, 0.639, 11.8), (-9.547, -0.1268, 10.94), (-10.52, 0.2044, 10.37), (-12.35, -1.605, 12.73), (-11.6, -1.576, 13.11), (-11.26, -1.992, 12.47), (-12.0, -2.021, 12.09), (-12.74, -4.136, 13.91), (-12.26, -3.903, 14.17), (-11.93, -4.047, 13.7), (-12.41, -4.28, 13.43), (-12.31, -6.016, 14.78), (-11.83, -5.783, 15.04), (-11.5, -5.927, 14.56), (-11.98, -6.159, 14.3), (-11.99, -6.351, 14.83), (-11.87, -5.814, 15.06), (-11.81, -5.591, 14.51), (-11.94, -6.128, 14.28), (-9.584, -6.655, 14.82), (-9.685, -6.123, 15.07), (-9.762, -5.881, 14.53), (-9.661, -6.413, 14.28), (-8.144, -5.832, 14.72), (-8.51, -5.465, 15.02), (-8.755, -5.291, 14.51), (-8.39, -5.658, 14.21), (-7.156, -3.232, 15.88), (-7.396, -2.991, 16.07), (-7.557, -2.876, 15.73), (-7.317, -3.117, 15.54)], [], [(0, 1, 3, 2), (2, 3, 5, 4), (1, 7, 11, 8), (6, 7, 1, 0), (4, 5, 7, 6), (0, 2, 4, 6), (11, 10, 14, 15), (7, 5, 10, 11), (3, 1, 8, 9), (5, 3, 9, 10), (14, 13, 17, 18), (8, 11, 15, 12), (9, 8, 12, 13), (10, 9, 13, 14), (18, 17, 21, 22), (15, 14, 18, 19), (12, 15, 19, 16), (13, 12, 16, 17), (21, 20, 24, 25), (19, 18, 22, 23), (16, 19, 23, 20), (17, 16, 20, 21), (24, 27, 31, 28), (22, 21, 25, 26), (23, 22, 26, 27), (20, 23, 27, 24), (31, 30, 34, 35), (25, 24, 28, 29), (26, 25, 29, 30), (27, 26, 30, 31), (35, 34, 38, 39), (28, 31, 35, 32), (29, 28, 32, 33), (30, 29, 33, 34), (38, 37, 41, 42), (32, 35, 39, 36), (33, 32, 36, 37), (34, 33, 37, 38), (41, 40, 44, 45), (39, 38, 42, 43), (36, 39, 43, 40), (37, 36, 40, 41), (44, 47, 51, 48), (42, 41, 45, 46), (43, 42, 46, 47), (40, 43, 47, 44), (49, 48, 51, 50), (45, 44, 48, 49), (46, 45, 49, 50), (47, 46, 50, 51)])
me_cylinder.polygons.foreach_set('use_smooth', [True] * 50)
_uv = me_cylinder.uv_layers.new(name='UVMap')
_uv.uv.foreach_set('vector', [0.0, 0.0, 1.0, 0.0, 1.0, 1.0, 0.0, 1.0, 0.0, 0.0, 1.0, 0.0, 1.0, 1.0, 0.0, 1.0, 1.0, 1.0, 1.0, 0.0, 1.0, 0.0, 1.0, 1.0, 0.0, 0.0, 1.0, 0.0, 1.0, 1.0, 0.0, 1.0, 0.0, 0.0, 1.0, 0.0, 1.0, 1.0, 0.0, 1.0, 0.0, 0.0, 1.0, 0.0, 1.0, 1.0, 0.0, 1.0, 1.0, 1.0, 1.0, 0.0, 1.0, 0.0, 1.0, 1.0, 1.0, 1.0, 1.0, 0.0, 1.0, 0.0, 1.0, 1.0, 1.0, 1.0, 1.0, 0.0, 1.0, 0.0, 1.0, 1.0, 1.0, 1.0, 1.0, 0.0, 1.0, 0.0, 1.0, 1.0, 1.0, 1.0, 1.0, 0.0, 1.0, 0.0, 1.0, 1.0, 1.0, 1.0, 1.0, 0.0, 1.0, 0.0, 1.0, 1.0, 1.0, 1.0, 1.0, 0.0, 1.0, 0.0, 1.0, 1.0, 1.0, 1.0, 1.0, 0.0, 1.0, 0.0, 1.0, 1.0, 1.0, 1.0, 1.0, 0.0, 1.0, 0.0, 1.0, 1.0, 1.0, 1.0, 1.0, 0.0, 1.0, 0.0, 1.0, 1.0, 1.0, 1.0, 1.0, 0.0, 1.0, 0.0, 1.0, 1.0, 1.0, 1.0, 1.0, 0.0, 1.0, 0.0, 1.0, 1.0, 1.0, 1.0, 1.0, 0.0, 1.0, 0.0, 1.0, 1.0, 1.0, 1.0, 1.0, 0.0, 1.0, 0.0, 1.0, 1.0, 1.0, 1.0, 1.0, 0.0, 1.0, 0.0, 1.0, 1.0, 1.0, 1.0, 1.0, 0.0, 1.0, 0.0, 1.0, 1.0, 1.0, 1.0, 1.0, 0.0, 1.0, 0.0, 1.0, 1.0, 1.0, 1.0, 1.0, 0.0, 1.0, 0.0, 1.0, 1.0, 1.0, 1.0, 1.0, 0.0, 1.0, 0.0, 1.0, 1.0, 1.0, 1.0, 1.0, 0.0, 1.0, 0.0, 1.0, 1.0, 1.0, 1.0, 1.0, 0.0, 1.0, 0.0, 1.0, 1.0, 1.0, 1.0, 1.0, 0.0, 1.0, 0.0, 1.0, 1.0, 1.0, 1.0, 1.0, 0.0, 1.0, 0.0, 1.0, 1.0, 1.0, 1.0, 1.0, 0.0, 1.0, 0.0, 1.0, 1.0, 1.0, 1.0, 1.0, 0.0, 1.0, 0.0, 1.0, 1.0, 1.0, 1.0, 1.0, 0.0, 1.0, 0.0, 1.0, 1.0, 1.0, 1.0, 1.0, 0.0, 1.0, 0.0, 1.0, 1.0, 1.0, 1.0, 1.0, 0.0, 1.0, 0.0, 1.0, 1.0, 1.0, 1.0, 1.0, 0.0, 1.0, 0.0, 1.0, 1.0, 1.0, 1.0, 1.0, 0.0, 1.0, 0.0, 1.0, 1.0, 1.0, 1.0, 1.0, 0.0, 1.0, 0.0, 1.0, 1.0, 1.0, 1.0, 1.0, 0.0, 1.0, 0.0, 1.0, 1.0, 1.0, 1.0, 1.0, 0.0, 1.0, 0.0, 1.0, 1.0, 1.0, 1.0, 1.0, 0.0, 1.0, 0.0, 1.0, 1.0, 1.0, 1.0, 1.0, 0.0, 1.0, 0.0, 1.0, 1.0, 1.0, 1.0, 1.0, 0.0, 1.0, 0.0, 1.0, 1.0, 1.0, 1.0, 1.0, 0.0, 1.0, 0.0, 1.0, 1.0, 1.0, 1.0, 1.0, 0.0, 1.0, 0.0, 1.0, 1.0, 1.0, 1.0, 1.0, 0.0, 1.0, 0.0, 1.0, 1.0, 1.0, 1.0, 1.0, 0.0, 1.0, 0.0, 1.0, 1.0, 0.0, 0.0, 1.0, 0.0, 1.0, 1.0, 0.0, 1.0, 1.0, 1.0, 1.0, 0.0, 1.0, 0.0, 1.0, 1.0, 1.0, 1.0, 1.0, 0.0, 1.0, 0.0, 1.0, 1.0, 1.0, 1.0, 1.0, 0.0, 1.0, 0.0, 1.0, 1.0])
me_cylinder.materials.append(mat_body)
me_cylinder.use_remesh_preserve_volume = False
me_cylinder.use_remesh_preserve_attributes = False
me_cylinder.use_mirror_vertex_groups = False
me_cylinder.update()
me_sphere = bpy.data.meshes.new('Sphere')
me_sphere.from_pydata([(-0.6413, 0.3548, 1.32), (-1.062, 0.6012, 0.723), (-0.169, 0.7031, 1.267), (-0.3679, 1.113, 0.6459), (0.4032, 0.6155, 1.157), (0.4728, 0.9843, 0.4844), (0.7401, 0.1432, 1.054), (0.9678, 0.2904, 0.3331), (0.6444, -0.4371, 1.019), (0.8272, -0.5623, 0.2807), (0.1721, -0.7855, 1.071), (0.1332, -1.074, 0.3578), (-0.4001, -0.6978, 1.181), (-0.7075, -0.9454, 0.5193), (0.05678, -0.06504, 1.717), (-0.737, -0.2255, 1.284), (-1.203, -0.2514, 0.6705), (0.172, 0.1945, 1.277), (0.127, -0.115, 1.329), (0.0632, -0.1935, 1.321), (-0.04097, -0.1759, 1.342), (-0.09009, 0.01844, 1.366), (0.004776, 0.06544, 1.361), (-0.08553, -0.08687, 1.365), (0.1003, 0.05346, 1.342), (0.1419, -0.03068, 1.334), (-1.082, 0.135, 0.6565), (-1.102, 0.2816, -0.3018), (-0.4661, 0.568, 1.25), (-0.6491, 0.885, 0.6565), (-0.7923, 0.8172, -0.3018), (-0.6504, 0.767, -0.6324), (-0.25, 0.433, -0.866), (1.591e-07, -2.932e-07, 1.367), (0.25, 0.433, 1.094), (0.433, 0.75, 0.5), (0.5, 0.866, -1.028e-06), (0.433, 0.75, -0.5), (0.25, 0.433, -0.866), (0.5, -2.56e-08, 1.094), (0.866, -4.616e-08, 0.5), (0.25, -0.433, 1.094), (0.433, -0.75, 0.5), (-0.25, -0.433, 1.094), (-0.433, -0.75, 0.5), (-0.5, -0.866, -9.984e-07), (-0.433, -0.75, -0.5), (-0.25, -0.433, -0.866), (-0.7161, 0.135, 1.25), (-0.9876, 0.1828, -0.6324), (-0.5, -1.636e-08, -0.866), (0.4354, 0.7458, 0.5), (0.4317, 0.7477, 0.5026), (-0.09701, -0.9057, 0.2256), (0.7535, 0.5191, 0.2093), (0.687, -0.3792, 0.5353), (0.3705, -0.2243, 1.094), (0.5, 0.866, -6.07e-07), (0.433, 0.75, -0.5), (0.866, -9.433e-08, 0.5), (0.923, 0.1914, -0.004317), (0.433, -0.75, 0.5), (0.2998, -0.888, -0.004317), (-0.5, -0.866, -4.659e-07), (-0.433, -0.75, -0.5), (0.8035, -0.4685, 0.06314), (-0.09701, -0.9057, 0.2256), (0.7535, 0.5191, 0.2093), (0.687, -0.3792, 0.5353), (-0.25, 0.433, -0.866), (0.433, 0.75, -0.5), (0.25, 0.433, -0.866), (0.923, 0.1914, -0.004317), (0.7172, 0.09414, -0.3275), (0.5471, 0.06886, -1.074), (0.2998, -0.888, -0.004317), (0.2842, -0.6559, -0.3275), (0.2105, -0.5141, -1.074), (-1.51e-07, 0.0, -1.0), (-0.433, -0.75, -0.5), (-0.25, -0.433, -0.866), (-0.5, 0.0, -0.866), (0.5581, -0.4752, -0.2955), (0.6774, -0.2687, -0.2955), (0.8035, -0.4685, 0.06314), (0.4153, -0.5035, 0.1314), (0.6759, -0.06733, 0.1318), (0.467, -0.4495, -0.3671), (0.6159, -0.1975, -0.3655), (0.5535, -0.3324, -1.157), (0.3355, -0.2035, -1.24), (0.2718, -0.1577, -0.9705), (0.6713, -0.3203, -0.7434), (0.5989, -0.4423, -0.7423), (0.6159, -0.1683, -0.2394), (0.4539, -0.453, -0.2418), (0.555, -0.4164, 0.0368), (0.6406, -0.2716, 0.0422), (0.7394, -0.3908, -0.09422), (0.6988, -0.4573, -0.1013), (0.2163, -0.6431, -0.6888), (0.3159, -0.4498, -0.6167), (0.544, -0.05709, -0.6178), (0.6662, 0.1377, -0.6933)], [], [(1, 0, 2, 3), (3, 2, 4, 5), (5, 4, 6, 7), (7, 6, 8, 9), (9, 8, 10, 11), (11, 10, 12, 13), (13, 12, 15, 16), (21, 14, 22), (22, 14, 24), (25, 24, 14), (25, 14, 18), (18, 14, 19), (19, 14, 20), (20, 14, 23), (23, 14, 21), (16, 15, 0, 1), (2, 22, 24, 17, 4), (6, 25, 18, 8), (10, 19, 20, 12), (15, 23, 21, 0), (0, 21, 22, 2), (4, 17, 24, 25, 6), (8, 18, 19, 10), (12, 20, 23, 15), (27, 26, 29, 30), (32, 31, 37, 38), (31, 30, 36, 37), (30, 29, 35, 36), (29, 28, 34, 52, 35), (35, 52, 51), (40, 39, 56, 55), (42, 44, 53), (42, 41, 43, 44), (47, 46, 49, 50), (49, 27, 30, 31), (26, 48, 28, 29), (50, 49, 31, 32), (48, 33, 28), (28, 33, 34), (34, 33, 39), (39, 33, 56), (41, 33, 43), (46, 45, 27, 49), (45, 44, 26, 27), (44, 43, 48, 26), (43, 33, 48), (44, 45, 53), (52, 34, 39, 40, 51), (54, 51, 40), (36, 35, 51, 54), (33, 41, 56), (55, 56, 41, 42), (60, 57, 67), (60, 59, 68, 65), (62, 63, 64), (60, 67, 59), (63, 62, 66), (62, 61, 66), (65, 68, 61, 62), (58, 57, 60), (71, 70, 103, 74), (73, 70, 72), (87, 82, 95), (98, 84, 99), (100, 76, 79), (78, 81, 69), (78, 69, 71), (78, 71, 74), (77, 90, 91), (78, 77, 80), (78, 80, 81), (94, 83, 88), (87, 88, 83, 82), (75, 76, 85), (72, 84, 86), (99, 84, 96), (84, 75, 85), (73, 72, 86), (77, 89, 93), (101, 87, 76, 100), (74, 103, 102), (89, 74, 92), (93, 89, 92), (90, 74, 91), (78, 74, 90), (77, 78, 90), (74, 89, 91), (89, 77, 91), (74, 102, 92), (87, 101, 93), (87, 93, 92, 88), (94, 73, 86), (73, 94, 88), (76, 87, 95), (84, 85, 96), (85, 76, 95), (84, 97, 86), (97, 94, 86), (83, 98, 99, 82), (83, 94, 97, 98), (85, 95, 96), (82, 99, 96, 95), (101, 77, 93), (77, 101, 100), (77, 100, 79, 80), (103, 73, 88, 102), (70, 73, 103), (102, 88, 92), (76, 75, 79), (98, 97, 84)])
me_sphere.polygons.foreach_set('use_smooth', [True] * 110)
me_sphere.polygons.foreach_set('material_index', [2, 2, 2, 2, 2, 2, 2, 2, 2, 2, 2, 2, 2, 2, 2, 2, 2, 2, 2, 2, 2, 2, 2, 2, 3, 3, 3, 3, 3, 3, 3, 3, 3, 3, 3, 3, 3, 3, 3, 3, 3, 3, 3, 3, 3, 3, 3, 3, 3, 3, 3, 3, 0, 0, 0, 0, 0, 0, 0, 0, 0, 0, 0, 0, 0, 0, 0, 0, 0, 0, 0, 0, 0, 0, 0, 0, 0, 0, 0, 0, 0, 0, 0, 0, 0, 0, 0, 0, 0, 0, 0, 0, 0, 0, 0, 0, 0, 0, 0, 0, 0, 0, 0, 0, 0, 0, 0, 0, 0, 0])
_uv = me_sphere.uv_layers.new(name='UVMap')
_uv.uv.foreach_set('vector', [0.918, 0.7926, 1.128, 1.091, 1.364, 1.065, 1.265, 0.754, 0.265, 0.754, 0.3645, 1.065, 0.6506, 1.01, 0.6854, 0.6733, 0.9858, 0.6733, 0.8014, 1.01, 0.5652, 0.9582, 0.6388, 0.5976, 0.6388, 0.5976, 0.5652, 0.9582, 0.2751, 0.9404, 0.2125, 0.5714, 0.8626, 0.5714, 0.7712, 0.9404, 0.535, 0.9666, 0.5156, 0.61, 0.5156, 0.61, 0.535, 0.9666, 0.2489, 1.022, 0.09521, 0.6907, 0.02095, 0.6907, 0.1447, 1.022, 0.3809, 1.073, 0.3679, 0.7663, 0.4039, 0.1141, 0.4773, 0.2895, 0.4513, 0.1116, 0.4513, 0.1116, 0.4773, 0.2895, 0.4991, 0.102, 0.4783, 0.09788, 0.5204, 0.102, 0.4611, 0.2895, 0.4783, 0.09788, 0.4611, 0.2895, 0.4361, 0.09559, 0.4361, 0.09559, 0.4611, 0.2895, 0.3969, 0.0916, 0.4806, 0.0916, 0.4773, 0.2895, 0.4285, 0.102, 0.4057, 0.102, 0.4611, 0.2895, 0.4502, 0.1133, 0.4502, 0.1133, 0.4611, 0.2895, 0.5028, 0.1141, 0.3679, 0.7663, 0.3809, 1.073, 0.671, 1.091, 0.7942, 0.7926, 0.3645, 0.8452, 0.4513, 0.5263, 0.4991, 0.5204, 0.535, 0.5909, 0.6506, 0.8014, 0.819, 0.5652, 0.5199, 0.4783, 0.5125, 0.4361, 0.7712, 0.2751, 0.535, 0.1009, 0.4806, 0.3969, 0.4285, 0.4057, 0.2489, 0.1447, 0.08044, 0.3809, 0.4062, 0.4502, 0.4039, 0.5028, 0.1283, 0.671, 0.1283, 0.671, 0.4039, 0.5028, 0.4513, 0.5263, 0.3645, 0.8452, 0.6506, 0.8014, 0.535, 0.5909, 0.4991, 0.5204, 0.5199, 0.4783, 0.819, 0.5652, 0.7712, 0.2751, 0.5125, 0.4361, 0.4806, 0.3969, 0.535, 0.1009, 0.2489, 0.1447, 0.4285, 0.4057, 0.4062, 0.4502, 0.08044, 0.3809, 0.0, 0.0, 1.0, 0.0, 1.0, 1.0, 0.0, 1.0, 0.0, 0.0, 1.0, 0.0, 1.0, 1.0, 0.0, 1.0, 0.0, 0.0, 1.0, 0.0, 1.0, 1.0, 0.0, 1.0, 0.0, 0.0, 1.0, 0.0, 1.0, 1.0, 0.0, 1.0, 0.0, 0.0, 1.0, 0.0, 1.0, 1.0, 0.007099, 1.0, 0.0, 1.0, 0.0, 0.0, 0.007099, 0.0, 0.0, 0.005618, 0.0, 0.0, 1.0, 0.0, 1.0, 0.5179, 0.0, 0.4822, 1.0, 0.0, 1.0, 1.0, 0.5282, 0.5282, 0.0, 0.0, 1.0, 0.0, 1.0, 1.0, 0.0, 1.0, 0.0, 0.0, 1.0, 0.0, 1.0, 1.0, 0.0, 1.0, 0.0, 0.0, 1.0, 0.0, 1.0, 1.0, 0.0, 1.0, 0.0, 0.0, 1.0, 0.0, 1.0, 1.0, 0.0, 1.0, 0.0, 0.0, 1.0, 0.0, 1.0, 1.0, 0.0, 1.0, 0.09093, 0.5611, 0.449, 0.4936, 0.2159, 0.7776, 0.2159, 0.7776, 0.449, 0.4936, 0.574, 0.7101, 0.0, 0.0, 1.0, 0.0, 1.0, 1.0, 0.0, 0.0, 1.0, 0.0, 0.5179, 0.5179, 0.0, 0.0, 1.0, 0.0, 1.0, 1.0, 0.0, 0.0, 1.0, 0.0, 1.0, 1.0, 0.0, 1.0, 0.0, 0.0, 1.0, 0.0, 1.0, 1.0, 0.0, 1.0, 0.0, 0.0, 1.0, 0.0, 1.0, 1.0, 0.0, 1.0, 0.0, 0.0, 1.0, 0.0, 1.0, 1.0, 1.0, 1.0, 0.0, 1.0, 0.5282, 0.5282, 0.007099, 0.0, 1.0, 0.0, 1.0, 1.0, 0.0, 1.0, 0.0, 0.005618, 0.5031, 0.4997, 1.0, 0.005618, 1.0, 1.0, 0.0, 0.0, 1.0, 0.0, 1.0, 0.005618, 0.5031, 0.4997, 1.0, 0.0, 1.0, 1.0, 0.5179, 0.5179, 0.0, 0.4822, 1.0, 0.5179, 1.0, 1.0, 0.0, 1.0, 0.6498, 0.8441, 0.8886, 0.8827, 0.7501, 0.9261, 0.6498, 0.8441, 0.5786, 0.9927, 0.4509, 0.9999, 0.4451, 0.8498, 0.2449, 0.8441, 0.004908, 0.8827, 0.0001196, 0.7255, 0.6498, 0.8441, 0.7501, 0.9261, 0.5786, 0.9927, 0.004908, 0.8827, 0.2449, 0.8441, 0.1368, 0.9321, 0.2449, 0.8441, 0.3141, 0.9928, 0.1368, 0.9321, 0.4451, 0.8498, 0.4509, 0.9999, 0.3141, 0.9928, 0.2449, 0.8441, 0.8939, 0.7255, 0.8886, 0.8827, 0.6498, 0.8441, 0.7588, 0.4405, 0.7901, 0.5788, 0.7293, 0.5143, 0.6908, 0.381, 0.696, 0.648, 0.7901, 0.5788, 0.7321, 0.775, 0.4901, 0.629, 0.5152, 0.6751, 0.4717, 0.6751, 0.5585, 0.7312, 0.5509, 0.8239, 0.5356, 0.7316, 0.3839, 0.5175, 0.3997, 0.6528, 0.3081, 0.5723, 0.4182, 0.1992, 0.397, 0.0001196, 0.5914, 0.1012, 0.4182, 0.1992, 0.5914, 0.1012, 0.576, 0.3185, 0.4182, 0.1992, 0.576, 0.3185, 0.4123, 0.3548, 0.2957, 0.2958, 0.367, 0.2988, 0.3548, 0.3245, 0.4182, 0.1992, 0.2957, 0.2958, 0.2259, 0.1392, 0.4182, 0.1992, 0.2259, 0.1392, 0.397, 0.0001196, 0.6202, 0.6709, 0.5793, 0.6767, 0.5979, 0.6305, 0.4901, 0.629, 0.5979, 0.6305, 0.5793, 0.6767, 0.5152, 0.6751, 0.3675, 0.7853, 0.3997, 0.6528, 0.4558, 0.7604, 0.7321, 0.775, 0.5509, 0.8239, 0.648, 0.7533, 0.5356, 0.7316, 0.5509, 0.8239, 0.49, 0.7495, 0.5509, 0.8239, 0.3675, 0.7853, 0.4558, 0.7604, 0.696, 0.648, 0.7321, 0.775, 0.648, 0.7533, 0.4059, 0.3703, 0.5494, 0.358, 0.5252, 0.4932, 0.438, 0.5317, 0.4901, 0.629, 0.3997, 0.6528, 0.3839, 0.5175, 0.6908, 0.381, 0.7293, 0.5143, 0.6524, 0.5346, 0.5494, 0.358, 0.6908, 0.381, 0.5662, 0.4943, 0.5252, 0.4932, 0.5494, 0.358, 0.5662, 0.4943, 0.367, 0.2988, 0.4123, 0.3548, 0.3548, 0.3245, 0.4182, 0.1992, 0.4123, 0.3548, 0.367, 0.2988, 0.2957, 0.2958, 0.4182, 0.1992, 0.367, 0.2988, 0.4123, 0.3548, 0.339, 0.354, 0.3548, 0.3245, 0.339, 0.354, 0.2957, 0.2958, 0.3548, 0.3245, 0.6908, 0.381, 0.6524, 0.5346, 0.5662, 0.4943, 0.4901, 0.629, 0.438, 0.5317, 0.5252, 0.4932, 0.4901, 0.629, 0.5252, 0.4932, 0.5662, 0.4943, 0.5979, 0.6305, 0.6202, 0.6709, 0.696, 0.648, 0.648, 0.7533, 0.696, 0.648, 0.6202, 0.6709, 0.5979, 0.6305, 0.3997, 0.6528, 0.4901, 0.629, 0.4717, 0.6751, 0.5509, 0.8239, 0.4558, 0.7604, 0.49, 0.7495, 0.4558, 0.7604, 0.3997, 0.6528, 0.4717, 0.6751, 0.5509, 0.8239, 0.6074, 0.7448, 0.648, 0.7533, 0.6074, 0.7448, 0.6202, 0.6709, 0.648, 0.7533, 0.5793, 0.6767, 0.5585, 0.7312, 0.5356, 0.7316, 0.5152, 0.6751, 0.5793, 0.6767, 0.6202, 0.6709, 0.6074, 0.7448, 0.5585, 0.7312, 0.4558, 0.7604, 0.4717, 0.6751, 0.49, 0.7495, 0.5152, 0.6751, 0.5356, 0.7316, 0.49, 0.7495, 0.4717, 0.6751, 0.438, 0.5317, 0.4059, 0.3703, 0.5252, 0.4932, 0.4059, 0.3703, 0.438, 0.5317, 0.3839, 0.5175, 0.4059, 0.3703, 0.3839, 0.5175, 0.3081, 0.5723, 0.3424, 0.4521, 0.7293, 0.5143, 0.696, 0.648, 0.5979, 0.6305, 0.6524, 0.5346, 0.7901, 0.5788, 0.696, 0.648, 0.7293, 0.5143, 0.6524, 0.5346, 0.5979, 0.6305, 0.5662, 0.4943, 0.3997, 0.6528, 0.3675, 0.7853, 0.3081, 0.5723, 0.5585, 0.7312, 0.6074, 0.7448, 0.5509, 0.8239])
me_sphere.materials.append(mat_face)
me_sphere.materials.append(mat_face)
me_sphere.materials.append(mat_ornaments)
me_sphere.materials.append(mat_body)
me_sphere.use_remesh_preserve_volume = False
me_sphere.use_remesh_preserve_attributes = False
me_sphere.use_mirror_vertex_groups = False
me_sphere.update()
me_cylinder_013 = bpy.data.meshes.new('Cylinder.013')
me_cylinder_013.from_pydata([(-0.652, 0.8536, -0.7568), (-0.7344, 0.8317, -0.324), (0.4748, 1.013, -0.7546), (0.5192, 1.009, -0.3216), (0.9919, 0.09811, -0.7639), (1.095, -0.008779, -0.3319), (0.1847, -0.6273, -0.7719), (0.1965, -0.8158, -0.3408), (-0.8313, -0.1604, -0.7675), (-0.9339, -0.2964, -0.3359), (-0.02059, 0.879, -1.224), (-0.02059, 1.166, -0.08974), (0.5192, 0.5509, -1.224), (0.8454, 0.6946, -0.003428), (0.5192, -0.1054, -1.224), (0.8454, -0.2491, 0.1692), (-0.02059, -0.4335, -1.224), (-0.02059, -0.7209, 0.2555), (-0.5604, -0.1054, -1.224), (-0.8866, -0.2491, 0.1692), (-0.5604, 0.5509, -1.224), (-0.8866, 0.6946, -0.003428), (0.1644, 0.3371, 0.2496), (-0.05305, -0.2372, -1.353)], [], [(0, 1, 3, 2), (2, 3, 5, 4), (4, 5, 7, 6), (8, 9, 1, 0), (6, 7, 9, 8), (10, 11, 13, 12), (12, 13, 15, 14), (14, 15, 17, 16), (16, 17, 19, 18), (21, 19, 22), (20, 21, 11, 10), (18, 19, 21, 20), (12, 14, 23), (15, 22, 17), (11, 21, 22), (13, 11, 22), (15, 13, 22), (19, 17, 22), (10, 12, 23), (14, 16, 23), (20, 23, 18), (16, 18, 23), (20, 10, 23)])
me_cylinder_013.polygons.foreach_set('use_smooth', [True] * 23)
me_cylinder_013.polygons.foreach_set('material_index', [1, 1, 1, 1, 1, 0, 0, 0, 0, 0, 0, 0, 0, 0, 0, 0, 0, 0, 0, 0, 0, 0, 0])
_uv = me_cylinder_013.uv_layers.new(name='UVMap')
_uv.uv.foreach_set('vector', [0.02577, 0.9149, -0.01544, 1.131, 0.6114, 1.133, 0.5892, 0.916, 0.9071, 0.916, 0.9052, 1.133, 0.3961, 1.127, 0.4495, 0.9113, 0.8478, 0.9113, 0.899, 1.127, 0.45, 1.123, 0.4441, 0.9073, 0.3203, 0.9095, 0.2523, 1.125, 0.8163, 1.131, 0.8273, 0.9149, 0.4441, 0.9073, 0.45, 1.123, -0.1152, 1.125, -0.06387, 0.9095, 0.3415, 0.6812, 0.3415, 1.248, 0.7745, 1.292, 0.6114, 0.6812, 0.6759, 0.6812, 0.7478, 1.292, 0.2759, 1.378, 0.3478, 0.6812, 0.6114, 0.6812, 0.7745, 1.378, 0.3415, 1.421, 0.3415, 0.6812, 0.3415, 0.6812, 0.3415, 1.421, -0.09152, 1.378, 0.07159, 0.6812, 0.9085, 0.7478, 0.9085, 0.2759, 1.434, 0.569, 0.07159, 0.6812, -0.09152, 1.292, 0.3415, 1.248, 0.3415, 0.6812, 0.3478, 0.6812, 0.2759, 1.378, 0.7478, 1.292, 0.6759, 0.6812, 0.6114, 0.6759, 0.6114, 0.3478, 0.3253, 0.2819, 0.7745, 0.2759, 0.434, 0.569, 0.3415, 0.04002, 0.3415, 0.9837, -0.09152, 0.7478, 0.434, 0.569, 0.7745, 0.7478, 0.3415, 0.9837, 0.434, 0.569, 0.7745, 0.2759, 0.7745, 0.7478, 0.434, 0.569, 0.9085, 0.2759, 1.341, 0.04002, 1.434, 0.569, 0.3415, 0.84, 0.6114, 0.6759, 0.3253, 0.2819, 0.6114, 0.3478, 0.3415, 0.1837, 0.3253, 0.2819, 0.07159, 0.6759, 0.3253, 0.2819, 0.07159, 0.3478, 0.3415, 0.1837, 0.07159, 0.3478, 0.3253, 0.2819, 0.07159, 0.6759, 0.3415, 0.84, 0.3253, 0.2819])
me_cylinder_013.materials.append(mat_body)
me_cylinder_013.materials.append(mat_ornaments)
me_cylinder_013.use_remesh_preserve_volume = False
me_cylinder_013.use_remesh_preserve_attributes = False
me_cylinder_013.use_mirror_vertex_groups = False
me_cylinder_013.update()
me_cylinder_012 = bpy.data.meshes.new('Cylinder.012')
me_cylinder_012.from_pydata([(1.46, 0.4888, -0.9158), (1.405, 0.3776, -0.4066), (1.845, 1.399, -0.912), (1.84, 1.405, -0.4022), (2.998, 1.374, -0.9158), (3.143, 1.378, -0.4066), (3.326, 0.449, -0.9221), (3.513, 0.3327, -0.4137), (2.375, -0.09821, -0.9221), (2.439, -0.2854, -0.4136), (2.183, 1.153, -1.14), (2.183, 1.44, -0.005592), (2.722, 0.8247, -1.14), (3.049, 0.9684, 0.08072), (2.722, 0.1685, -1.14), (3.049, 0.02476, 0.2534), (2.183, -0.1597, -1.14), (2.183, -0.4471, 0.3397), (1.643, 0.1685, -1.14), (1.317, 0.02476, 0.2534), (1.643, 0.8247, -1.14), (1.317, 0.9684, 0.08072), (2.368, 0.6109, 0.3337), (2.15, 0.03662, -1.269)], [], [(0, 1, 3, 2), (2, 3, 5, 4), (4, 5, 7, 6), (8, 9, 1, 0), (6, 7, 9, 8), (10, 11, 13, 12), (12, 13, 15, 14), (14, 15, 17, 16), (16, 17, 19, 18), (21, 19, 22), (20, 21, 11, 10), (18, 19, 21, 20), (12, 14, 23), (15, 22, 17), (11, 21, 22), (13, 11, 22), (15, 13, 22), (19, 17, 22), (10, 12, 23), (14, 16, 23), (20, 23, 18), (16, 18, 23), (20, 10, 23)])
me_cylinder_012.polygons.foreach_set('use_smooth', [True] * 23)
me_cylinder_012.polygons.foreach_set('material_index', [1, 1, 1, 1, 1, 0, 0, 0, 0, 0, 0, 0, 0, 0, 0, 0, 0, 0, 0, 0, 0, 0, 0])
_uv = me_cylinder_012.uv_layers.new(name='UVMap')
_uv.uv.foreach_set('vector', [0.5058, 0.7226, 0.4502, 0.9772, 0.964, 0.9794, 0.9608, 0.7245, 0.2256, 0.7245, 0.2231, 0.9794, 0.8744, 0.9772, 0.8023, 0.7226, 0.9485, 0.7226, 0.9502, 0.9772, 0.4277, 0.9737, 0.4859, 0.7195, 0.4908, 0.7195, 0.5226, 0.9737, 0.005679, 0.9772, 0.03309, 0.7226, 0.9662, 0.7195, 1.06, 0.9737, 0.5226, 0.9737, 0.4908, 0.7195, 0.3945, 0.6105, 0.3945, 1.178, 0.8275, 1.221, 0.6644, 0.6105, 0.6738, 0.6105, 0.7456, 1.221, 0.2738, 1.307, 0.3456, 0.6105, 0.6644, 0.6105, 0.8275, 1.307, 0.3945, 1.35, 0.3945, 0.6105, 0.3945, 0.6105, 0.3945, 1.35, -0.03854, 1.307, 0.1246, 0.6105, 0.9615, 0.7456, 0.9615, 0.2738, 1.487, 0.5669, 0.1246, 0.6105, -0.03854, 1.221, 0.3945, 1.178, 0.3945, 0.6105, 0.3456, 0.6105, 0.2738, 1.307, 0.7456, 1.221, 0.6738, 0.6105, 0.6644, 0.6738, 0.6644, 0.3456, 0.3782, 0.2797, 0.8275, 0.2738, 0.487, 0.5669, 0.3945, 0.03783, 0.3945, 0.9815, -0.03854, 0.7456, 0.487, 0.5669, 0.8275, 0.7456, 0.3945, 0.9815, 0.487, 0.5669, 0.8275, 0.2738, 0.8275, 0.7456, 0.487, 0.5669, 0.9615, 0.2738, 1.394, 0.03783, 1.487, 0.5669, 0.3945, 0.8378, 0.6644, 0.6738, 0.3782, 0.2797, 0.6644, 0.3456, 0.3945, 0.1815, 0.3782, 0.2797, 0.1246, 0.6738, 0.3782, 0.2797, 0.1246, 0.3456, 0.3945, 0.1815, 0.1246, 0.3456, 0.3782, 0.2797, 0.1246, 0.6738, 0.3945, 0.8378, 0.3782, 0.2797])
me_cylinder_012.materials.append(mat_body)
me_cylinder_012.materials.append(mat_ornaments)
me_cylinder_012.use_remesh_preserve_volume = False
me_cylinder_012.use_remesh_preserve_attributes = False
me_cylinder_012.use_mirror_vertex_groups = False
me_cylinder_012.update()
me_cylinder_009 = bpy.data.meshes.new('Cylinder.009')
me_cylinder_009.from_pydata([(-0.9624, 0.4247, -0.6999), (-1.152, 0.503, -0.2686), (0.02497, 0.9075, -0.6944), (-0.03665, 1.048, -0.2624), (0.8389, 0.2104, -0.6861), (0.8826, 0.2609, -0.2531), (0.3545, -0.7032, -0.6865), (0.3355, -0.7709, -0.2535), (-0.7587, -0.5708, -0.695), (-0.9217, -0.6213, -0.2631), (-0.1253, 0.7163, -1.114), (-0.1253, 1.004, 0.02035), (0.4145, 0.3882, -1.114), (0.7408, 0.5319, 0.1067), (0.4145, -0.2681, -1.114), (0.7408, -0.4118, 0.2793), (-0.1253, -0.5963, -1.114), (-0.1253, -0.8837, 0.3656), (-0.6651, -0.2681, -1.114), (-0.9913, -0.4118, 0.2793), (-0.6651, 0.3882, -1.114), (-0.9913, 0.5319, 0.1067), (0.05977, 0.1744, 0.3597), (-0.1577, -0.4, -1.243)], [], [(0, 1, 3, 2), (2, 3, 5, 4), (4, 5, 7, 6), (8, 9, 1, 0), (6, 7, 9, 8), (10, 11, 13, 12), (12, 13, 15, 14), (14, 15, 17, 16), (16, 17, 19, 18), (21, 19, 22), (20, 21, 11, 10), (18, 19, 21, 20), (12, 14, 23), (15, 22, 17), (11, 21, 22), (13, 11, 22), (15, 13, 22), (19, 17, 22), (10, 12, 23), (14, 16, 23), (20, 23, 18), (16, 18, 23), (20, 10, 23)])
me_cylinder_009.polygons.foreach_set('use_smooth', [True] * 23)
me_cylinder_009.polygons.foreach_set('material_index', [1, 1, 1, 1, 1, 0, 0, 0, 0, 0, 0, 0, 0, 0, 0, 0, 0, 0, 0, 0, 0, 0, 0])
_uv = me_cylinder_009.uv_layers.new(name='UVMap')
_uv.uv.foreach_set('vector', [0.9712, 0.9143, 0.8765, 1.13, 1.434, 1.133, 1.465, 0.917, 0.4649, 0.917, 0.4341, 1.133, 0.8937, 1.138, 0.8719, 0.9212, 0.7179, 0.9212, 0.7432, 1.138, 0.2273, 1.138, 0.2611, 0.921, 0.3274, 0.9168, 0.3021, 1.133, 0.8642, 1.13, 0.8251, 0.9143, 0.6297, 0.921, 0.6202, 1.138, -0.008447, 1.133, 0.07306, 0.9168, 0.3898, 0.7072, 0.3898, 1.274, 0.8228, 1.318, 0.6597, 0.7072, 0.8068, 0.7072, 0.8787, 1.318, 0.4068, 1.404, 0.4787, 0.7072, 0.6597, 0.7072, 0.8228, 1.404, 0.3898, 1.447, 0.3898, 0.7072, 0.3898, 0.7072, 0.3898, 1.447, -0.04322, 1.404, 0.1199, 0.7072, 0.9568, 0.8787, 0.9568, 0.4068, 1.482, 0.6999, 0.1199, 0.7072, -0.04322, 1.318, 0.3898, 1.274, 0.3898, 0.7072, 0.4787, 0.7072, 0.4068, 1.404, 0.8787, 1.318, 0.8068, 0.7072, 0.6597, 0.8068, 0.6597, 0.4787, 0.3736, 0.4128, 0.8228, 0.4068, 0.4823, 0.6999, 0.3898, 0.1709, 0.3898, 0.1146, -0.04322, -0.1213, 0.4823, -0.3001, 0.8228, 0.8787, 0.3898, 1.115, 0.4823, 0.6999, 0.8228, 0.4068, 0.8228, 0.8787, 0.4823, 0.6999, 0.9568, 0.4068, 1.39, 0.1709, 1.482, 0.6999, 0.3898, 0.9709, 0.6597, 0.8068, 0.3736, 0.4128, 0.6597, 0.4787, 0.3898, 0.3146, 0.3736, 0.4128, 0.1199, 0.8068, 0.3736, 0.4128, 0.1199, 0.4787, 0.3898, 0.3146, 0.1199, 0.4787, 0.3736, 0.4128, 0.1199, 0.8068, 0.3898, 0.9709, 0.3736, 0.4128])
me_cylinder_009.materials.append(mat_body)
me_cylinder_009.materials.append(mat_ornaments)
me_cylinder_009.use_remesh_preserve_volume = False
me_cylinder_009.use_remesh_preserve_attributes = False
me_cylinder_009.use_mirror_vertex_groups = False
me_cylinder_009.update()
me_cylinder_007 = bpy.data.meshes.new('Cylinder.007')
me_cylinder_007.from_pydata([(-1.19e-08, 0.6563, -0.3071), (0.0, 0.9437, 0.8274), (0.5398, 0.3281, -0.3071), (0.866, 0.4718, 0.9137), (0.5398, -0.3281, -0.3071), (0.866, -0.4718, 1.086), (-6.639e-08, -0.6563, -0.3071), (-8.742e-08, -0.9437, 1.173), (-0.5398, -0.3281, -0.3071), (-0.866, -0.4718, 1.086), (-0.5398, 0.3281, -0.3071), (-0.866, 0.4718, 0.9137), (0.185, 0.1143, 1.167), (1.252e-06, 7.451e-07, -0.5705)], [], [(0, 1, 3, 2), (2, 3, 5, 4), (4, 5, 7, 6), (6, 7, 9, 8), (11, 9, 12), (10, 11, 1, 0), (8, 9, 11, 10), (2, 4, 13), (5, 12, 7), (1, 11, 12), (3, 1, 12), (5, 3, 12), (9, 7, 12), (0, 2, 13), (4, 6, 13), (10, 13, 8), (6, 8, 13), (10, 0, 13)])
me_cylinder_007.polygons.foreach_set('use_smooth', [True] * 18)
_uv = me_cylinder_007.uv_layers.new(name='UVMap')
_uv.uv.foreach_set('vector', [0.0, 0.0, 1.0, 0.0, 1.0, 1.0, 0.0, 1.0, 0.0, 0.0, 1.0, 0.0, 1.0, 1.0, 0.0, 1.0, 0.0, 0.0, 1.0, 0.0, 1.0, 1.0, 0.0, 1.0, 0.0, 0.0, 1.0, 0.0, 1.0, 1.0, 0.0, 1.0, 0.0, 0.0, 1.0, 0.0, 1.0, 1.0, 0.0, 0.0, 1.0, 0.0, 1.0, 1.0, 0.0, 1.0, 0.0, 0.0, 1.0, 0.0, 1.0, 1.0, 0.0, 1.0, 0.0, 0.0, 1.0, 0.0, 1.0, 1.0, 0.0, 0.0, 1.0, 0.0, 1.0, 1.0, 0.0, 0.0, 1.0, 0.0, 1.0, 1.0, 0.0, 0.0, 1.0, 0.0, 1.0, 1.0, 0.0, 0.0, 1.0, 0.0, 1.0, 1.0, 0.0, 0.0, 1.0, 0.0, 1.0, 1.0, 0.0, 0.0, 1.0, 0.0, 1.0, 1.0, 0.0, 0.0, 1.0, 0.0, 1.0, 1.0, 0.0, 0.0, 1.0, 0.0, 1.0, 1.0, 0.0, 0.0, 1.0, 0.0, 1.0, 1.0, 0.0, 0.0, 1.0, 0.0, 1.0, 1.0])
me_cylinder_007.materials.append(mat_body)
me_cylinder_007.use_remesh_preserve_volume = False
me_cylinder_007.use_remesh_preserve_attributes = False
me_cylinder_007.use_mirror_vertex_groups = False
me_cylinder_007.update()
me_cylinder_006 = bpy.data.meshes.new('Cylinder.006')
me_cylinder_006.from_pydata([(-1.19e-08, 0.6563, -0.3071), (0.0, 0.9437, 0.8274), (0.5398, 0.3281, -0.3071), (0.866, 0.4718, 0.9137), (0.5398, -0.3281, -0.3071), (0.866, -0.4718, 1.086), (-6.639e-08, -0.6563, -0.3071), (-8.742e-08, -0.9437, 1.173), (-0.5398, -0.3281, -0.3071), (-0.866, -0.4718, 1.086), (-0.5398, 0.3281, -0.3071), (-0.866, 0.4718, 0.9137), (0.185, 0.1143, 1.167), (1.252e-06, 7.451e-07, -0.5705)], [], [(0, 1, 3, 2), (2, 3, 5, 4), (4, 5, 7, 6), (6, 7, 9, 8), (11, 9, 12), (10, 11, 1, 0), (8, 9, 11, 10), (2, 4, 13), (5, 12, 7), (1, 11, 12), (3, 1, 12), (5, 3, 12), (9, 7, 12), (0, 2, 13), (4, 6, 13), (10, 13, 8), (6, 8, 13), (10, 0, 13)])
me_cylinder_006.polygons.foreach_set('use_smooth', [True] * 18)
_uv = me_cylinder_006.uv_layers.new(name='UVMap')
_uv.uv.foreach_set('vector', [0.0, 0.0, 1.0, 0.0, 1.0, 1.0, 0.0, 1.0, 0.0, 0.0, 1.0, 0.0, 1.0, 1.0, 0.0, 1.0, 0.0, 0.0, 1.0, 0.0, 1.0, 1.0, 0.0, 1.0, 0.0, 0.0, 1.0, 0.0, 1.0, 1.0, 0.0, 1.0, 0.0, 0.0, 1.0, 0.0, 1.0, 1.0, 0.0, 0.0, 1.0, 0.0, 1.0, 1.0, 0.0, 1.0, 0.0, 0.0, 1.0, 0.0, 1.0, 1.0, 0.0, 1.0, 0.0, 0.0, 1.0, 0.0, 1.0, 1.0, 0.0, 0.0, 1.0, 0.0, 1.0, 1.0, 0.0, 0.0, 1.0, 0.0, 1.0, 1.0, 0.0, 0.0, 1.0, 0.0, 1.0, 1.0, 0.0, 0.0, 1.0, 0.0, 1.0, 1.0, 0.0, 0.0, 1.0, 0.0, 1.0, 1.0, 0.0, 0.0, 1.0, 0.0, 1.0, 1.0, 0.0, 0.0, 1.0, 0.0, 1.0, 1.0, 0.0, 0.0, 1.0, 0.0, 1.0, 1.0, 0.0, 0.0, 1.0, 0.0, 1.0, 1.0, 0.0, 0.0, 1.0, 0.0, 1.0, 1.0])
me_cylinder_006.materials.append(mat_body)
me_cylinder_006.use_remesh_preserve_volume = False
me_cylinder_006.use_remesh_preserve_attributes = False
me_cylinder_006.use_mirror_vertex_groups = False
me_cylinder_006.update()
me_cylinder_005 = bpy.data.meshes.new('Cylinder.005')
me_cylinder_005.from_pydata([(-1.19e-08, 0.6563, -0.3071), (0.0, 0.9437, 0.8274), (0.5398, 0.3281, -0.3071), (0.866, 0.4718, 0.9137), (0.5398, -0.3281, -0.3071), (0.866, -0.4718, 1.086), (-6.639e-08, -0.6563, -0.3071), (-8.742e-08, -0.9437, 1.173), (-0.5398, -0.3281, -0.3071), (-0.866, -0.4718, 1.086), (-0.5398, 0.3281, -0.3071), (-0.866, 0.4718, 0.9137), (0.185, 0.1143, 1.167), (0.156, -0.336, -0.4802)], [], [(0, 1, 3, 2), (2, 3, 5, 4), (4, 5, 7, 6), (6, 7, 9, 8), (11, 9, 12), (10, 11, 1, 0), (8, 9, 11, 10), (2, 4, 13), (5, 12, 7), (1, 11, 12), (3, 1, 12), (5, 3, 12), (9, 7, 12), (0, 2, 13), (4, 6, 13), (10, 13, 8), (6, 8, 13), (10, 0, 13)])
me_cylinder_005.polygons.foreach_set('use_smooth', [True] * 18)
_uv = me_cylinder_005.uv_layers.new(name='UVMap')
_uv.uv.foreach_set('vector', [0.0, 0.0, 1.0, 0.0, 1.0, 1.0, 0.0, 1.0, 0.0, 0.0, 1.0, 0.0, 1.0, 1.0, 0.0, 1.0, 0.0, 0.0, 1.0, 0.0, 1.0, 1.0, 0.0, 1.0, 0.0, 0.0, 1.0, 0.0, 1.0, 1.0, 0.0, 1.0, 0.0, 0.0, 1.0, 0.0, 1.0, 1.0, 0.0, 0.0, 1.0, 0.0, 1.0, 1.0, 0.0, 1.0, 0.0, 0.0, 1.0, 0.0, 1.0, 1.0, 0.0, 1.0, 0.0, 0.0, 1.0, 0.0, 1.0, 1.0, 0.0, 0.0, 1.0, 0.0, 1.0, 1.0, 0.0, 0.0, 1.0, 0.0, 1.0, 1.0, 0.0, 0.0, 1.0, 0.0, 1.0, 1.0, 0.0, 0.0, 1.0, 0.0, 1.0, 1.0, 0.0, 0.0, 1.0, 0.0, 1.0, 1.0, 0.0, 0.0, 1.0, 0.0, 1.0, 1.0, 0.0, 0.0, 1.0, 0.0, 1.0, 1.0, 0.0, 0.0, 1.0, 0.0, 1.0, 1.0, 0.0, 0.0, 1.0, 0.0, 1.0, 1.0, 0.0, 0.0, 1.0, 0.0, 1.0, 1.0])
me_cylinder_005.materials.append(mat_body)
me_cylinder_005.use_remesh_preserve_volume = False
me_cylinder_005.use_remesh_preserve_attributes = False
me_cylinder_005.use_mirror_vertex_groups = False
me_cylinder_005.update()
me_cylinder_004 = bpy.data.meshes.new('Cylinder.004')
me_cylinder_004.from_pydata([(-1.19e-08, 0.6563, -0.3071), (0.0, 0.9437, 0.8274), (0.5398, 0.3281, -0.3071), (0.866, 0.4718, 0.9137), (0.5398, -0.3281, -0.3071), (0.866, -0.4718, 1.086), (-6.639e-08, -0.6563, -0.3071), (-8.742e-08, -0.9437, 1.173), (-0.5398, -0.3281, -0.3071), (-0.866, -0.4718, 1.086), (-0.5398, 0.3281, -0.3071), (-0.866, 0.4718, 0.9137), (0.185, 0.1143, 1.167), (-0.03246, -0.46, -0.4357)], [], [(0, 1, 3, 2), (2, 3, 5, 4), (4, 5, 7, 6), (6, 7, 9, 8), (11, 9, 12), (10, 11, 1, 0), (8, 9, 11, 10), (2, 4, 13), (5, 12, 7), (1, 11, 12), (3, 1, 12), (5, 3, 12), (9, 7, 12), (0, 2, 13), (4, 6, 13), (10, 13, 8), (6, 8, 13), (10, 0, 13)])
me_cylinder_004.polygons.foreach_set('use_smooth', [True] * 18)
_uv = me_cylinder_004.uv_layers.new(name='UVMap')
_uv.uv.foreach_set('vector', [0.0, 0.0, 1.0, 0.0, 1.0, 1.0, 0.0, 1.0, 0.0, 0.0, 1.0, 0.0, 1.0, 1.0, 0.0, 1.0, 0.0, 0.0, 1.0, 0.0, 1.0, 1.0, 0.0, 1.0, 0.0, 0.0, 1.0, 0.0, 1.0, 1.0, 0.0, 1.0, 0.0, 0.0, 1.0, 0.0, 1.0, 1.0, 0.0, 0.0, 1.0, 0.0, 1.0, 1.0, 0.0, 1.0, 0.0, 0.0, 1.0, 0.0, 1.0, 1.0, 0.0, 1.0, 0.0, 0.0, 1.0, 0.0, 1.0, 1.0, 0.0, 0.0, 1.0, 0.0, 1.0, 1.0, 0.0, 0.0, 1.0, 0.0, 1.0, 1.0, 0.0, 0.0, 1.0, 0.0, 1.0, 1.0, 0.0, 0.0, 1.0, 0.0, 1.0, 1.0, 0.0, 0.0, 1.0, 0.0, 1.0, 1.0, 0.0, 0.0, 1.0, 0.0, 1.0, 1.0, 0.0, 0.0, 1.0, 0.0, 1.0, 1.0, 0.0, 0.0, 1.0, 0.0, 1.0, 1.0, 0.0, 0.0, 1.0, 0.0, 1.0, 1.0, 0.0, 0.0, 1.0, 0.0, 1.0, 1.0])
me_cylinder_004.materials.append(mat_body)
me_cylinder_004.use_remesh_preserve_volume = False
me_cylinder_004.use_remesh_preserve_attributes = False
me_cylinder_004.use_mirror_vertex_groups = False
me_cylinder_004.update()
me_cylinder_003 = bpy.data.meshes.new('Cylinder.003')
me_cylinder_003.from_pydata([(-1.19e-08, 0.6563, -0.3071), (0.0, 0.9437, 0.8274), (0.5398, 0.3281, -0.3071), (0.866, 0.4718, 0.9137), (0.5398, -0.3281, -0.3071), (1.412, -0.4905, 1.055), (-6.639e-08, -0.6563, -0.3071), (0.5455, -0.9624, 1.142), (-0.5398, -0.3281, -0.3071), (-0.866, -0.4718, 1.086), (-0.5398, 0.3281, -0.3071), (-0.866, 0.4718, 0.9137), (0.03702, 0.09983, 1.53), (1.252e-06, 7.451e-07, -0.5705)], [], [(0, 1, 3, 2), (2, 3, 5, 4), (4, 5, 7, 6), (6, 7, 9, 8), (11, 9, 12), (10, 11, 1, 0), (8, 9, 11, 10), (2, 4, 13), (5, 12, 7), (1, 11, 12), (3, 1, 12), (5, 3, 12), (9, 7, 12), (0, 2, 13), (4, 6, 13), (10, 13, 8), (6, 8, 13), (10, 0, 13)])
me_cylinder_003.polygons.foreach_set('use_smooth', [True] * 18)
_uv = me_cylinder_003.uv_layers.new(name='UVMap')
_uv.uv.foreach_set('vector', [0.0, 0.0, 1.0, 0.0, 1.0, 1.0, 0.0, 1.0, 0.0, 0.0, 1.0, 0.0, 1.0, 1.0, 0.0, 1.0, 0.0, 0.0, 1.0, 0.0, 1.0, 1.0, 0.0, 1.0, 0.0, 0.0, 1.0, 0.0, 1.0, 1.0, 0.0, 1.0, 0.0, 0.0, 1.0, 0.0, 1.0, 1.0, 0.0, 0.0, 1.0, 0.0, 1.0, 1.0, 0.0, 1.0, 0.0, 0.0, 1.0, 0.0, 1.0, 1.0, 0.0, 1.0, 0.0, 0.0, 1.0, 0.0, 1.0, 1.0, 0.0, 0.0, 1.0, 0.0, 1.0, 1.0, 0.0, 0.0, 1.0, 0.0, 1.0, 1.0, 0.0, 0.0, 1.0, 0.0, 1.0, 1.0, 0.0, 0.0, 1.0, 0.0, 1.0, 1.0, 0.0, 0.0, 1.0, 0.0, 1.0, 1.0, 0.0, 0.0, 1.0, 0.0, 1.0, 1.0, 0.0, 0.0, 1.0, 0.0, 1.0, 1.0, 0.0, 0.0, 1.0, 0.0, 1.0, 1.0, 0.0, 0.0, 1.0, 0.0, 1.0, 1.0, 0.0, 0.0, 1.0, 0.0, 1.0, 1.0])
me_cylinder_003.materials.append(mat_cloth)
me_cylinder_003.use_remesh_preserve_volume = False
me_cylinder_003.use_remesh_preserve_attributes = False
me_cylinder_003.use_mirror_vertex_groups = False
me_cylinder_003.update()
me_cylinder_002 = bpy.data.meshes.new('Cylinder.002')
me_cylinder_002.from_pydata([(-1.19e-08, 0.6563, -0.3071), (0.0, 0.9437, 0.8274), (0.5398, 0.3281, -0.3071), (0.866, 0.4718, 0.9137), (0.5398, -0.3281, -0.3071), (0.866, -0.4718, 1.086), (-6.639e-08, -0.6563, -0.3071), (-0.5224, -0.8234, 1.207), (-0.5398, -0.3281, -0.3071), (-1.388, -0.3516, 1.12), (-0.5398, 0.3281, -0.3071), (-0.866, 0.4718, 0.9137), (-0.06533, 0.1567, 1.577), (1.252e-06, 7.451e-07, -0.5705)], [], [(0, 1, 3, 2), (2, 3, 5, 4), (4, 5, 7, 6), (6, 7, 9, 8), (11, 9, 12), (10, 11, 1, 0), (8, 9, 11, 10), (2, 4, 13), (5, 12, 7), (1, 11, 12), (3, 1, 12), (5, 3, 12), (9, 7, 12), (0, 2, 13), (4, 6, 13), (10, 13, 8), (6, 8, 13), (10, 0, 13)])
me_cylinder_002.polygons.foreach_set('use_smooth', [True] * 18)
_uv = me_cylinder_002.uv_layers.new(name='UVMap')
_uv.uv.foreach_set('vector', [0.0, 0.0, 1.0, 0.0, 1.0, 1.0, 0.0, 1.0, 0.0, 0.0, 1.0, 0.0, 1.0, 1.0, 0.0, 1.0, 0.0, 0.0, 1.0, 0.0, 1.0, 1.0, 0.0, 1.0, 0.0, 0.0, 1.0, 0.0, 1.0, 1.0, 0.0, 1.0, 0.0, 0.0, 1.0, 0.0, 1.0, 1.0, 0.0, 0.0, 1.0, 0.0, 1.0, 1.0, 0.0, 1.0, 0.0, 0.0, 1.0, 0.0, 1.0, 1.0, 0.0, 1.0, 0.0, 0.0, 1.0, 0.0, 1.0, 1.0, 0.0, 0.0, 1.0, 0.0, 1.0, 1.0, 0.0, 0.0, 1.0, 0.0, 1.0, 1.0, 0.0, 0.0, 1.0, 0.0, 1.0, 1.0, 0.0, 0.0, 1.0, 0.0, 1.0, 1.0, 0.0, 0.0, 1.0, 0.0, 1.0, 1.0, 0.0, 0.0, 1.0, 0.0, 1.0, 1.0, 0.0, 0.0, 1.0, 0.0, 1.0, 1.0, 0.0, 0.0, 1.0, 0.0, 1.0, 1.0, 0.0, 0.0, 1.0, 0.0, 1.0, 1.0, 0.0, 0.0, 1.0, 0.0, 1.0, 1.0])
me_cylinder_002.materials.append(mat_cloth)
me_cylinder_002.use_remesh_preserve_volume = False
me_cylinder_002.use_remesh_preserve_attributes = False
me_cylinder_002.use_mirror_vertex_groups = False
me_cylinder_002.update()

# ---- objects
ob_plane_001 = bpy.data.objects.new('Plane.001', me_plane_001)
ob_cylinder_009 = bpy.data.objects.new('Cylinder.009', me_cylinder_010)
ob_cylinder = bpy.data.objects.new('Cylinder', me_cylinder_001)
ob_plane_002 = bpy.data.objects.new('Plane.002', me_plane_002)
ob_lamp_003 = bpy.data.objects.new('Lamp.003', light_lamp_003)
ob_lamp_002 = bpy.data.objects.new('Lamp.002', light_lamp_002)
ob_lamp_001 = bpy.data.objects.new('Lamp.001', light_lamp_001)
ob_plane = bpy.data.objects.new('Plane', me_plane)
ob_cylinder_007 = bpy.data.objects.new('Cylinder.007', me_cylinder_008)
ob_cylinder_013 = bpy.data.objects.new('Cylinder.013', me_cylinder)
ob_head = bpy.data.objects.new('head', me_sphere)
ob_cylinder_011 = bpy.data.objects.new('Cylinder.011', me_cylinder_013)
ob_cylinder_010 = bpy.data.objects.new('Cylinder.010', me_cylinder_012)
ob_cylinder_008 = bpy.data.objects.new('Cylinder.008', me_cylinder_009)
ob_cylinder_006 = bpy.data.objects.new('Cylinder.006', me_cylinder_007)
ob_cylinder_005 = bpy.data.objects.new('Cylinder.005', me_cylinder_006)
ob_cylinder_004 = bpy.data.objects.new('Cylinder.004', me_cylinder_005)
ob_cylinder_003 = bpy.data.objects.new('Cylinder.003', me_cylinder_004)
ob_cylinder_002 = bpy.data.objects.new('Cylinder.002', me_cylinder_003)
ob_cylinder_001 = bpy.data.objects.new('Cylinder.001', me_cylinder_002)
ob_lamp = bpy.data.objects.new('Lamp', light_lamp)
ob_camera = bpy.data.objects.new('Camera', cam_camera)

# ---- transforms, parenting, visibility, modifiers, constraints
ob_plane_001.location = (0.672, -0.1159, 1.681)
ob_plane_001.rotation_euler = (-0.05777, -0.1505, 0.4752)
ob_plane_001.scale = (0.6068, 0.03686, 0.3535)
ob_plane_001.lineart.crease_threshold = 0.0
ob_cylinder_009.location = (-0.4309, -0.05115, 1.351)
ob_cylinder_009.rotation_euler = (0.3462, 0.0, -0.1008)
ob_cylinder_009.scale = (0.1024, 0.1024, 0.3419)
ob_cylinder_009.lineart.crease_threshold = 0.0
ob_cylinder.location = (0.4595, -0.01365, 1.565)
ob_cylinder.rotation_euler = (0.0, -0.2288, 0.0)
ob_cylinder.scale = (0.02617, 0.02617, 0.3433)
ob_cylinder.lineart.crease_threshold = 0.0
ob_plane_002.location = (0.1182, -0.01377, 1.344)
ob_plane_002.rotation_euler = (0.0, 1.29, -0.1008)
ob_plane_002.scale = (0.3469, 0.3469, 0.3469)
ob_plane_002.lineart.crease_threshold = 0.0
ob_lamp_003.location = (0.05513, 1.37, 2.601)
ob_lamp_003.rotation_euler = (0.6503, 0.05522, 1.866)
ob_lamp_003.scale = (0.921, 0.921, 0.921)
ob_lamp_003.lock_rotations_4d = False
ob_lamp_003.empty_display_type = 'ARROWS'
ob_lamp_003.color = (0.0, 0.0, 0.0, 0.0)
ob_lamp_003.lineart.crease_threshold = 0.0
ob_lamp_002.location = (0.05513, -1.442, 2.601)
ob_lamp_002.rotation_euler = (0.6503, 0.05522, 1.866)
ob_lamp_002.scale = (0.921, 0.921, 0.921)
ob_lamp_002.lock_rotations_4d = False
ob_lamp_002.empty_display_type = 'ARROWS'
ob_lamp_002.color = (0.0, 0.0, 0.0, 0.0)
ob_lamp_002.lineart.crease_threshold = 0.0
ob_lamp_001.location = (-1.145, 0.02362, 2.601)
ob_lamp_001.rotation_euler = (0.6503, 0.05522, 1.866)
ob_lamp_001.scale = (0.921, 0.921, 0.921)
ob_lamp_001.lock_rotations_4d = False
ob_lamp_001.empty_display_type = 'ARROWS'
ob_lamp_001.color = (0.0, 0.0, 0.0, 0.0)
ob_lamp_001.lineart.crease_threshold = 0.0
ob_plane.location = (0.1846, -0.4608, 2.04)
ob_plane.rotation_euler = (-1.487, 0.13, 0.4969)
ob_plane.scale = (0.05351, 0.4761, 0.4303)
ob_plane.lineart.crease_threshold = 0.0
ob_cylinder_007.location = (0.7996, -0.04126, 1.601)
ob_cylinder_007.rotation_euler = (0.09152, -0.07501, -0.7805)
ob_cylinder_007.scale = (0.07574, 0.07574, 0.07574)
ob_cylinder_007.lineart.crease_threshold = 0.0
ob_cylinder_013.location = (-0.3498, -0.04427, 0.9502)
ob_cylinder_013.rotation_euler = (1.738, -4.378, -1.727)
ob_cylinder_013.scale = (0.06443, 0.03477, 0.03358)
ob_cylinder_013.lineart.crease_threshold = 0.0
ob_head.location = (-0.1021, -0.01275, 1.862)
ob_head.rotation_euler = (-0.4907, -0.6697, 0.7314)
ob_head.scale = (0.1959, 0.1959, 0.1959)
ob_head.lineart.crease_threshold = 0.0
ob_cylinder_011.location = (-0.2964, -0.199, 1.587)
ob_cylinder_011.rotation_euler = (0.8907, -0.8379, -3.035)
ob_cylinder_011.scale = (0.08049, 0.08934, 0.4018)
ob_cylinder_011.lineart.crease_threshold = 0.0
ob_cylinder_010.location = (-0.3937, -0.4772, 1.361)
ob_cylinder_010.rotation_euler = (1.789, -0.1406, -1.299)
ob_cylinder_010.scale = (0.05638, 0.06738, 0.3587)
ob_cylinder_010.lineart.crease_threshold = 0.0
ob_cylinder_008.location = (-0.09515, 0.2255, 1.528)
ob_cylinder_008.rotation_euler = (1.491, -0.4136, -1.679)
ob_cylinder_008.scale = (0.08049, 0.08934, 0.4018)
ob_cylinder_008.lineart.crease_threshold = 0.0
ob_cylinder_006.location = (-0.1092, 0.153, 0.03044)
ob_cylinder_006.rotation_euler = (-1.742, -0.1348, -1.235)
ob_cylinder_006.scale = (0.1033, 0.03718, 0.2218)
ob_cylinder_006.lineart.crease_threshold = 0.0
ob_cylinder_005.location = (-0.05029, -0.1626, 0.02598)
ob_cylinder_005.rotation_euler = (-1.75, -0.2086, -1.699)
ob_cylinder_005.scale = (0.1016, 0.03719, 0.2243)
ob_cylinder_005.lineart.crease_threshold = 0.0
ob_cylinder_004.location = (-0.1666, 0.1644, 0.1296)
ob_cylinder_004.rotation_euler = (-0.238, -0.2541, -1.581)
ob_cylinder_004.scale = (0.06536, 0.08922, 0.3782)
ob_cylinder_004.lineart.crease_threshold = 0.0
ob_cylinder_003.location = (-0.1105, -0.1626, 0.1379)
ob_cylinder_003.rotation_euler = (-0.2179, 0.1228, -1.783)
ob_cylinder_003.scale = (0.06604, 0.0889, 0.3762)
ob_cylinder_003.lineart.crease_threshold = 0.0
ob_cylinder_002.location = (-0.03383, -0.1878, 0.5861)
ob_cylinder_002.rotation_euler = (0.3939, -0.1475, -2.024)
ob_cylinder_002.scale = (0.155, 0.1711, 0.3971)
ob_cylinder_002.lineart.crease_threshold = 0.0
ob_cylinder_001.location = (-0.09712, 0.2108, 0.6004)
ob_cylinder_001.rotation_euler = (0.4162, 0.1858, -0.9834)
ob_cylinder_001.scale = (0.168, 0.1645, 0.39)
ob_cylinder_001.lineart.crease_threshold = 0.0
ob_lamp.location = (1.306, 0.02362, 2.601)
ob_lamp.rotation_euler = (0.6503, 0.05522, 1.866)
ob_lamp.scale = (0.921, 0.921, 0.921)
ob_lamp.lock_rotations_4d = False
ob_lamp.empty_display_type = 'ARROWS'
ob_lamp.color = (0.0, 0.0, 0.0, 0.0)
ob_lamp.lineart.crease_threshold = 0.0
ob_camera.location = (3.435, -3.111, 3.184)
ob_camera.rotation_euler = (1.109, 0.01082, 0.8149)
ob_camera.scale = (0.921, 0.921, 0.921)
ob_camera.lock_rotations_4d = False
ob_camera.empty_display_type = 'ARROWS'
ob_camera.color = (0.0, 0.0, 0.0, 0.0)
ob_camera.display_type = 'WIRE'
ob_camera.lineart.crease_threshold = 0.0

# ---- collection membership
col_collection_1.objects.link(ob_plane_001)
col_collection_1.objects.link(ob_cylinder_009)
col_collection_1.objects.link(ob_cylinder)
col_collection_1.objects.link(ob_plane_002)
col_collection_1.objects.link(ob_lamp_003)
col_collection_1.objects.link(ob_lamp_002)
col_collection_1.objects.link(ob_lamp_001)
col_collection_1.objects.link(ob_plane)
col_collection_1.objects.link(ob_cylinder_007)
col_collection_1.objects.link(ob_cylinder_013)
col_collection_1.objects.link(ob_head)
col_collection_1.objects.link(ob_cylinder_011)
col_collection_1.objects.link(ob_cylinder_010)
col_collection_1.objects.link(ob_cylinder_008)
col_collection_1.objects.link(ob_cylinder_006)
col_collection_1.objects.link(ob_cylinder_005)
col_collection_1.objects.link(ob_cylinder_004)
col_collection_1.objects.link(ob_cylinder_003)
col_collection_1.objects.link(ob_cylinder_002)
col_collection_1.objects.link(ob_cylinder_001)
col_collection_1.objects.link(ob_lamp)
col_collection_1.objects.link(ob_camera)

# ---- scene / render settings (as saved in the file)
scene.camera = ob_camera
scene.frame_start = 0; scene.frame_end = 39; scene.frame_set(39)
scene.render.engine = 'BLENDER_EEVEE_NEXT'
scene.render.image_settings.color_mode = 'RGB'
scene.render.image_settings.compression = 90
scene.render.resolution_percentage = 50
scene.render.dither_intensity = 0.0
scene.render.bake_margin = 2
scene.render.bake_bias = 0.0
scene.cycles.use_denoising = False
scene.cycles.samples = 10
scene.cycles.sampling_pattern = 'TABULATED_SOBOL'
scene.cycles.light_sampling_threshold = 0.0
scene.cycles.use_adaptive_sampling = False
scene.cycles.use_light_tree = False
scene.cycles.blur_glossy = 0.0
scene.cycles.volume_bounces = 1
scene.cycles.pixel_filter_type = 'GAUSSIAN'
scene.cycles.sample_clamp_indirect = 0.0
scene.view_settings.view_transform = 'Standard'
bpy.context.view_layer.update()
